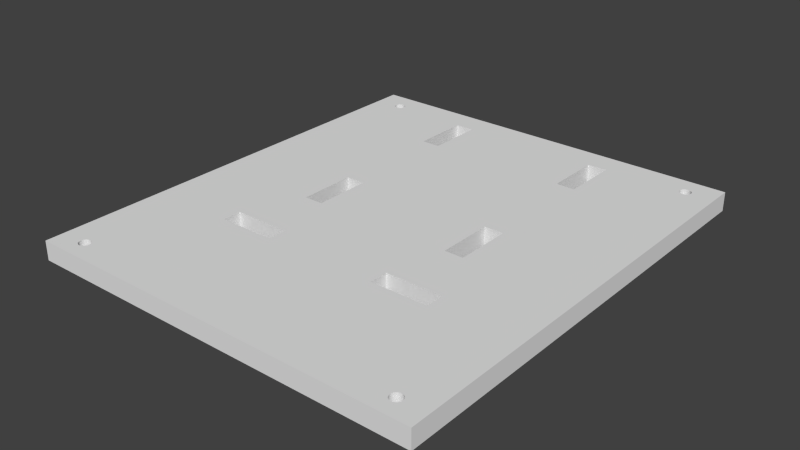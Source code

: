 # Source: base_y_tapa1.blend  (saved by Blender 2.69.0; exported with 4.5.12 LTS)
import bpy
from mathutils import Matrix  # noqa: F401  (used for matrix-valued properties, if any)

bpy.ops.wm.read_factory_settings(use_empty=True)
scene = bpy.context.scene
scene.name = 'Scene'

# ---- collections
col_collection_1 = bpy.data.collections.new('Collection 1'); scene.collection.children.link(col_collection_1)

# ---- world
world_world = bpy.data.worlds.new('World'); scene.world = world_world
world_world.color = (0.05088, 0.05088, 0.05088)
world_world.use_sun_shadow = False
world_world.sun_shadow_jitter_overblur = 0.0
world_world.cycles.sampling_method = 'MANUAL'
world_world.cycles.sample_map_resolution = 256

# ---- meshes
me_mano_soporte2_001 = bpy.data.meshes.new('Mano Soporte2.001')
me_mano_soporte2_001.from_pydata([(-51.19, -63.36, -2.016), (-51.19, -63.36, 2.984), (-51.19, 56.64, -2.016), (-45.19, -58.36, -2.016), (53.81, -63.36, -2.016), (-51.19, 56.64, 2.984), (-45.17, -58.59, -2.016), (-45.17, -58.12, -2.016), (53.81, -63.36, 2.984), (-43.69, -59.86, -2.016), (53.81, 56.64, -2.016), (-45.19, -58.36, 2.984), (-45.12, -58.82, -2.016), (-45.12, -57.89, -2.016), (-43.01, -59.69, 2.984), (-43.93, -59.84, -2.016), (-43.46, -59.84, -2.016), (-43.01, 51.98, -2.016), (53.81, 56.64, 2.984), (-45.17, -58.12, 2.984), (-45.17, -58.59, 2.984), (-45.03, -59.04, -2.016), (-45.03, -57.68, -2.016), (47.37, 49.58, -2.016), (-42.81, -59.57, 2.984), (-43.23, -59.79, 2.984), (-44.16, -59.79, -2.016), (-43.93, -59.84, 2.984), (-43.69, -59.86, 2.984), (-43.23, -59.79, -2.016), (-42.81, 51.85, -2.016), (-43.23, 52.07, -2.016), (-43.69, 52.14, 2.984), (-45.12, -57.89, 2.984), (-45.12, -58.82, 2.984), (-44.91, -59.24, -2.016), (-44.91, -57.48, -2.016), (47.81, 50.64, 2.984), (47.19, 49.43, -2.016), (47.52, 49.76, -2.016), (-42.63, -59.42, 2.984), (-42.81, -59.57, -2.016), (-43.01, -59.69, -2.016), (-43.46, -59.84, 2.984), (-44.37, -59.69, -2.016), (-44.16, -59.79, 2.984), (-42.63, 51.7, -2.016), (-43.01, 51.98, 2.984), (-43.23, 52.07, 2.984), (-43.46, 52.12, -2.016), (-43.46, 52.12, 2.984), (-43.93, 52.12, 2.984), (-45.03, -57.68, 2.984), (-45.03, -59.04, 2.984), (-44.75, -59.42, -2.016), (-44.75, -57.3, -2.016), (47.79, 50.88, 2.984), (47.79, 50.41, 2.984), (46.99, 49.31, -2.016), (47.19, 49.43, 2.984), (47.37, 49.58, 2.984), (47.64, 49.96, -2.016), (-42.48, -59.24, 2.984), (-42.63, -59.42, -2.016), (-44.57, -59.57, -2.016), (-44.37, -59.69, 2.984), (-42.48, 51.52, -2.016), (-42.81, 51.85, 2.984), (-43.69, 52.14, -2.016), (-44.16, 52.07, 2.984), (-44.91, -57.48, 2.984), (-44.91, -59.24, 2.984), (-44.57, -57.14, -2.016), (47.74, 51.1, 2.984), (47.81, 50.64, -2.016), (47.74, 50.18, 2.984), (46.77, 49.21, -2.016), (46.99, 49.31, 2.984), (47.52, 49.76, 2.984), (47.74, 50.18, -2.016), (-42.36, -59.04, 2.984), (-42.48, -59.24, -2.016), (-44.57, -59.57, 2.984), (-42.36, 51.32, -2.016), (-42.63, 51.7, 2.984), (-43.93, 52.12, -2.016), (-44.37, 51.98, 2.984), (-44.75, -57.3, 2.984), (-44.75, -59.42, 2.984), (-44.37, -57.02, -2.016), (47.64, 51.32, 2.984), (47.79, 50.88, -2.016), (47.79, 50.41, -2.016), (47.64, 49.96, 2.984), (46.54, 49.16, -2.016), (46.77, 49.21, 2.984), (-42.26, -58.82, 2.984), (-42.36, -59.04, -2.016), (-42.26, 51.1, -2.016), (-42.48, 51.52, 2.984), (-44.16, 52.07, -2.016), (-44.57, 51.85, 2.984), (-44.57, -57.14, 2.984), (-44.16, -56.93, -2.016), (47.52, 51.52, 2.984), (47.74, 51.1, -2.016), (46.31, 49.14, -2.016), (46.54, 49.16, 2.984), (-42.21, -58.59, 2.984), (-42.26, -58.82, -2.016), (-42.21, 50.88, -2.016), (-42.36, 51.32, 2.984), (-44.37, 51.98, -2.016), (-44.75, 51.7, 2.984), (-44.37, -57.02, 2.984), (-43.93, -56.88, -2.016), (47.37, 51.7, 2.984), (47.64, 51.32, -2.016), (46.07, 49.16, -2.016), (46.31, 49.14, 2.984), (-42.19, -58.36, 2.984), (-42.21, -58.59, -2.016), (-42.19, 50.64, -2.016), (-42.26, 51.1, 2.984), (-44.57, 51.85, -2.016), (-44.91, 51.52, 2.984), (-44.16, -56.93, 2.984), (-43.69, -56.86, -2.016), (47.19, 51.85, 2.984), (47.52, 51.52, -2.016), (45.84, 49.21, -2.016), (46.07, 49.16, 2.984), (-42.21, -58.12, 2.984), (-42.19, -58.36, -2.016), (-42.21, 50.88, 2.984), (-42.21, 50.41, -2.016), (-44.75, 51.7, -2.016), (-45.03, 51.32, 2.984), (-43.93, -56.88, 2.984), (-43.46, -56.88, -2.016), (46.99, 51.98, 2.984), (47.37, 51.7, -2.016), (45.63, 49.31, -2.016), (45.84, 49.21, 2.984), (-42.26, -57.89, 2.984), (-42.19, 50.64, 2.984), (-42.26, 50.18, -2.016), (-42.21, 50.41, 2.984), (-44.91, 51.52, -2.016), (-45.12, 51.1, 2.984), (-43.69, -56.86, 2.984), (-43.23, -56.93, -2.016), (46.77, 52.07, 2.984), (47.19, 51.85, -2.016), (45.43, 49.43, -2.016), (45.63, 49.31, 2.984), (-42.36, -57.68, 2.984), (-42.21, -58.12, -2.016), (45.63, -59.69, -2.016), (-42.36, 49.96, -2.016), (-42.26, 50.18, 2.984), (-45.03, 51.32, -2.016), (-45.17, 50.88, 2.984), (-22.19, -10.36, 2.984), (-28.67, -25.86, 2.984), (-13.69, -25.86, 2.984), (-28.69, -30.86, 2.984), (44.83, -58.59, 2.984), (-22.19, -10.36, 2.984), (16.31, -25.86, 2.984), (17.55, -25.86, 2.984), (21.72, -30.86, 2.984), (16.31, -30.86, 2.984), (-28.69, -30.86, 2.984), (-28.69, -30.86, 2.984), (16.31, -30.86, 2.984), (16.31, -30.85, 2.984), (-28.69, -25.86, 2.984), (-28.68, -25.86, 2.984), (-22.19, -10.36, 2.984), (-28.68, -25.86, 2.984), (-28.69, -30.86, 2.984), (-22.19, -10.36, 2.984), (-22.19, -10.36, 2.984), (16.31, -30.86, 2.984), (-22.19, -10.36, 2.984), (16.31, -30.86, 2.984), (-28.69, -25.86, 2.984), (-17.19, -10.36, 2.984), (-28.69, -25.86, 2.984), (-28.68, -25.86, 2.984), (-28.69, -25.86, 2.984), (-22.19, -10.36, 2.984), (-28.69, -25.86, 2.984), (16.31, -30.86, 2.984), (-22.19, -10.36, 2.984), (16.31, -30.86, 2.984), (-17.19, 4.633, 2.984), (16.31, -30.86, 2.984), (-28.68, -25.86, 2.984), (16.31, -30.86, 2.984), (-28.69, -25.86, 2.984), (-28.68, -25.86, 2.984), (-28.69, -25.86, 2.984), (-22.19, -10.36, 2.984), (-28.69, -25.86, 2.984), (-17.19, 4.639, 2.984), (-28.69, -25.86, 2.984), (16.31, -30.86, 2.984), (-28.69, -25.86, 2.984), (-28.69, -25.86, 2.984), (-17.19, 4.639, 2.984), (-28.69, -30.86, 2.984), (-17.19, 4.639, 2.984), (-28.69, -30.86, 2.984), (-17.19, 4.639, 2.984), (-28.69, -30.86, 2.984), (-17.19, 4.639, 2.984), (-28.69, -30.86, 2.984), (-17.19, 4.639, 2.984), (-28.69, -30.86, 2.984), (-17.19, 4.639, 2.984), (-28.69, -30.86, 2.984), (-17.19, 4.64, 2.984), (-28.69, -30.86, 2.984), (-17.19, 4.64, 2.984), (-28.69, -30.86, 2.984), (-17.19, 4.64, 2.984), (-28.69, -30.86, 2.984), (-17.19, 4.64, 2.984), (-28.69, -30.86, 2.984), (-17.19, 4.642, 2.984), (-28.69, -30.86, 2.984), (-28.69, -25.86, 2.984), (-28.69, -30.86, 2.984), (-28.69, -25.86, 2.984), (-28.69, -30.86, 2.984), (-28.69, -25.86, 2.984), (-28.69, -30.86, 2.984), (-28.69, -25.86, 2.984), (-28.69, -30.86, 2.984), (-28.69, -25.86, 2.984), (-28.69, -30.86, 2.984), (-28.69, -25.86, 2.984), (-28.69, -30.86, 2.984), (-28.69, -25.86, 2.984), (-28.69, -30.86, 2.984), (-28.69, -25.86, 2.984), (-28.69, -30.86, 2.984), (-28.69, -30.86, 2.984), (-28.69, -30.86, 2.984), (-22.19, -10.36, 2.984), (-22.19, -10.36, 2.984), (-22.19, -10.36, 2.984), (-22.19, -10.36, 2.984), (-22.19, -10.36, 2.984), (-22.19, -10.36, 2.984), (-22.19, -10.36, 2.984), (-22.19, -10.36, 2.984), (-22.19, -10.36, 2.984), (-22.19, -10.36, 2.984), (-22.19, -10.36, 2.984), (-22.19, -10.36, 2.984), (-22.19, -10.36, 2.984), (-22.19, -10.36, 2.984), (-22.19, -10.36, 2.984), (-22.19, -10.36, 2.984), (-22.19, -10.35, 2.984), (-22.19, -10.35, 2.984), (-22.19, -10.35, 2.984), (-22.19, -10.35, 2.984), (-22.19, -10.35, 2.984), (-22.19, -10.35, 2.984), (-22.19, -10.35, 2.984), (-22.19, -10.35, 2.984), (-22.19, -10.35, 2.984), (-22.19, -10.35, 2.984), (-22.19, -10.34, 2.984), (-22.19, 4.642, 2.984), (-22.19, 4.642, 2.984), (-28.69, -30.86, 2.984), (-13.69, -30.85, 2.984), (-28.69, -30.86, 2.984), (-28.69, -30.86, 2.984), (-13.69, -30.86, 2.984), (-28.67, -30.86, 2.984), (-28.68, -30.86, 2.984), (-28.68, -30.86, 2.984), (-28.68, -30.86, 2.984), (-28.69, -30.86, 2.984), (-28.69, -30.86, 2.984), (-28.69, -30.86, 2.984), (-28.69, -30.86, 2.984), (-28.69, -30.86, 2.984), (-28.69, -30.86, 2.984), (-28.69, -30.86, 2.984), (-28.69, -30.86, 2.984), (-28.69, -30.86, 2.984), (-28.69, -30.86, 2.984), (-28.69, -30.86, 2.984), (-28.69, -30.86, 2.984), (-28.69, -30.86, 2.984), (-28.69, -30.86, 2.984), (-28.69, -30.86, 2.984), (-28.69, -30.86, 2.984), (-28.69, -30.86, 2.984), (-28.69, -30.86, 2.984), (-28.69, -30.86, 2.984), (-28.69, -30.86, 2.984), (-28.69, -30.86, 2.984), (-28.69, -30.86, 2.984), (-28.69, -30.86, 2.984), (-28.69, -30.86, 2.984), (-28.69, -30.86, 2.984), (-28.69, -30.86, 2.984), (-28.69, -30.86, 2.984), (-28.69, -30.86, 2.984), (-28.69, -30.86, 2.984), (-28.69, -30.86, 2.984), (-28.69, -30.86, 2.984), (-28.69, -30.86, 2.984), (-28.69, -30.86, 2.984), (-28.69, -30.86, 2.984), (-28.69, -30.86, 2.984), (-28.69, -30.86, 2.984), (-28.69, -30.86, 2.984), (-28.69, -30.86, 2.984), (-28.69, -30.86, 2.984), (-28.69, -30.86, 2.984), (-28.69, -30.86, 2.984), (-28.69, -30.86, 2.984), (-28.69, -30.86, 2.984), (-28.69, -30.86, 2.984), (-28.69, -30.86, 2.984), (-28.69, -30.86, 2.984), (-43.46, -56.88, 2.984), (-43.01, -57.02, -2.016), (46.54, 52.12, 2.984), (46.99, 51.98, -2.016), (45.25, 49.58, -2.016), (45.43, 49.43, 2.984), (-42.48, -57.48, 2.984), (-42.26, -57.89, -2.016), (45.43, -59.57, -2.016), (45.84, -59.79, -2.016), (-42.48, 49.76, -2.016), (-42.36, 49.96, 2.984), (22.16, -25.86, 2.984), (22.08, -25.86, 2.984), (-45.12, 51.1, -2.016), (-45.19, 50.64, 2.984), (17.68, -25.86, 2.984), (44.88, -58.82, 2.984), (21.85, -30.86, 2.984), (44.81, -58.36, 2.984), (-43.23, -56.93, 2.984), (-42.81, -57.14, -2.016), (46.31, 52.14, 2.984), (46.77, 52.07, -2.016), (45.09, 49.76, -2.016), (45.25, 49.58, 2.984), (-42.63, -57.3, 2.984), (-42.36, -57.68, -2.016), (21.85, -30.86, -2.016), (44.81, -58.36, -2.016), (-22.19, 21.9, -2.016), (17.39, -30.86, -2.016), (-22.19, 4.651, -2.016), (-17.19, 4.64, -2.016), (-17.19, 15.91, -2.016), (17.68, -25.86, -2.016), (16.31, -25.86, -2.016), (-17.19, 4.64, -2.016), (-22.19, 4.651, -2.016), (17.29, -30.86, -2.016), (16.31, -25.86, -2.016), (-17.19, 4.64, -2.016), (17.19, -30.86, -2.016), (-17.19, 4.639, -2.016), (17.12, -30.86, -2.016), (-17.19, 4.639, -2.016), (17.06, -30.86, -2.016), (-17.19, 4.639, -2.016), (17.01, -30.86, -2.016), (-17.19, 4.639, -2.016), (16.99, -30.86, -2.016), (-17.19, 3.44, -2.016), (16.99, -30.86, -2.016), (-17.19, 3.315, -2.016), (16.31, -30.86, -2.016), (-17.19, 3.187, -2.016), (16.31, -30.86, -2.016), (-17.19, 3.061, -2.016), (16.3, -30.86, -2.016), (-17.19, 2.94, -2.016), (16.3, -30.86, -2.016), (-17.19, 2.83, -2.016), (16.3, -30.86, -2.016), (-17.19, 2.735, -2.016), (16.3, -30.86, -2.016), (-17.19, 2.656, -2.016), (16.3, -30.86, -2.016), (-17.19, 2.596, -2.016), (16.3, -30.86, -2.016), (-17.19, 2.557, -2.016), (16.3, -30.86, -2.016), (-17.19, 2.538, -2.016), (16.3, -30.86, -2.016), (-17.19, -2.185, -2.016), (16.3, -30.86, -2.016), (-17.19, -10.36, -2.016), (16.3, -30.86, -2.016), (-19.92, -10.36, -2.016), (16.3, -30.86, -2.016), (-21.77, -10.36, -2.016), (16.3, -30.86, -2.016), (-21.83, -10.36, -2.016), (16.29, -30.86, -2.016), (-22.19, -10.36, -2.016), (16.29, -30.86, -2.016), (16.31, -25.86, -2.016), (-22.19, 4.651, -2.016), (-22.19, 4.651, -2.016), (-22.19, 4.65, -2.016), (-22.19, 4.65, -2.016), (-22.19, 4.65, -2.016), (-22.19, 4.649, -2.016), (-22.19, 4.649, -2.016), (-22.19, 4.648, -2.016), (-22.19, 4.648, -2.016), (-22.19, 4.648, -2.016), (-22.19, 4.647, -2.016), (-22.19, 4.647, -2.016), (-22.19, 4.642, -2.016), (-22.19, 4.64, -2.016), (-22.19, 4.64, -2.016), (-22.19, 4.64, -2.016), (-22.19, 4.64, -2.016), (-22.19, 4.64, -2.016), (-22.19, 4.64, -2.016), (-22.19, 4.639, -2.016), (-22.19, 4.639, -2.016), (-22.19, 4.639, -2.016), (-22.19, 4.639, -2.016), (-22.19, 4.638, -2.016), (-22.19, 4.638, -2.016), (-22.19, 4.638, -2.016), (-22.19, 4.637, -2.016), (-22.19, 4.637, -2.016), (-22.19, -4.326, -2.016), (-22.19, -4.495, -2.016), (-22.19, -4.671, -2.016), (-22.19, -4.849, -2.016), (-22.19, -5.022, -2.016), (-22.19, -5.185, -2.016), (-22.19, -5.335, -2.016), (-22.19, -5.467, -2.016), (-22.19, -5.58, -2.016), (-22.19, -5.672, -2.016), (-22.19, -9.203, -2.016), (-22.19, -9.21, -2.016), (-22.19, -9.21, -2.016), (-22.19, -9.214, -2.016), (-22.19, -9.22, -2.016), (-22.19, -9.23, -2.016), (-22.19, -9.243, -2.016), (-22.19, -9.258, -2.016), (-22.19, -9.275, -2.016), (-22.19, -9.294, -2.016), (-22.19, -9.314, -2.016), (-22.19, -9.335, -2.016), (-22.19, -9.355, -2.016), (-22.19, -9.376, -2.016), (-22.19, -9.395, -2.016), (-22.19, -9.413, -2.016), (-22.19, -9.429, -2.016), (-22.19, -9.443, -2.016), (-22.19, -9.454, -2.016), (-22.19, -9.462, -2.016), (-22.19, -9.468, -2.016), (16.28, -30.86, -2.016), (16.31, -25.86, -2.016), (16.28, -30.86, -2.016), (16.31, -25.86, -2.016), (16.28, -30.86, -2.016), (16.31, -25.86, -2.016), (16.28, -30.86, -2.016), (16.31, -25.86, -2.016), (16.28, -30.86, -2.016), (16.31, -25.86, -2.016), (16.28, -30.86, -2.016), (16.31, -25.86, -2.016), (16.28, -30.86, -2.016), (16.31, -25.86, -2.016), (16.28, -30.86, -2.016), (16.31, -25.86, -2.016), (-13.68, -30.86, -2.016), (16.31, -25.86, -2.016), (-13.68, -30.86, -2.016), (16.31, -25.86, -2.016), (-13.68, -30.86, -2.016), (16.31, -25.86, -2.016), (-13.68, -30.86, -2.016), (16.31, -25.86, -2.016), (-13.68, -30.86, -2.016), (16.31, -25.86, -2.016), (-13.68, -30.86, -2.016), (16.31, -25.86, -2.016), (-13.68, -30.86, -2.016), (16.31, -25.86, -2.016), (-13.68, -30.86, -2.016), (16.3, -25.86, -2.016), (-13.68, -30.86, -2.016), (16.3, -25.86, -2.016), (-13.69, -30.86, -2.016), (16.3, -25.86, -2.016), (-13.69, -30.86, -2.016), (16.3, -25.86, -2.016), (-13.69, -30.86, -2.016), (16.3, -25.86, -2.016), (-13.69, -30.86, -2.016), (16.3, -25.86, -2.016), (-13.69, -30.86, -2.016), (16.3, -25.86, -2.016), (-13.69, -30.86, -2.016), (16.3, -25.86, -2.016), (-13.69, -30.86, -2.016), (16.3, -25.86, -2.016), (-13.69, -30.86, -2.016), (16.3, -25.86, -2.016), (-13.69, -30.86, -2.016), (16.3, -25.86, -2.016), (-13.69, -30.86, -2.016), (16.3, -25.86, -2.016), (-13.69, -30.86, -2.016), (16.3, -25.86, -2.016), (-13.69, -30.86, -2.016), (16.3, -25.86, -2.016), (-13.69, -30.86, -2.016), (16.3, -25.86, -2.016), (-13.69, -30.86, -2.016), (16.3, -25.86, -2.016), (-13.69, -30.86, -2.016), (16.29, -25.86, -2.016), (-13.69, -30.86, -2.016), (16.29, -25.86, -2.016), (-13.7, -30.86, -2.016), (16.29, -25.86, -2.016), (-13.7, -30.86, -2.016), (16.29, -25.86, -2.016), (-13.7, -30.86, -2.016), (16.29, -25.86, -2.016), (-13.7, -30.86, -2.016), (16.29, -25.86, -2.016), (-22.86, -30.86, -2.016), (16.29, -25.86, -2.016), (-23.03, -30.86, -2.016), (16.29, -25.86, -2.016), (-23.19, -30.86, -2.016), (16.29, -25.86, -2.016), (-23.34, -30.86, -2.016), (16.29, -25.86, -2.016), (-23.46, -30.86, -2.016), (16.29, -25.86, -2.016), (-23.56, -30.86, -2.016), (16.29, -25.86, -2.016), (-23.64, -30.86, -2.016), (16.28, -25.86, -2.016), (-23.69, -30.86, -2.016), (16.28, -25.86, -2.016), (-23.73, -30.86, -2.016), (16.28, -25.86, -2.016), (-23.74, -30.86, -2.016), (16.28, -25.86, -2.016), (-24.4, -30.86, -2.016), (-13.68, -25.86, -2.016), (-24.45, -30.86, -2.016), (-13.68, -25.86, -2.016), (-24.46, -30.86, -2.016), (-13.68, -25.86, -2.016), (-24.47, -30.86, -2.016), (-13.68, -25.86, -2.016), (-24.48, -30.86, -2.016), (-13.68, -25.86, -2.016), (-24.49, -30.86, -2.016), (-13.68, -25.86, -2.016), (-24.51, -30.86, -2.016), (-13.68, -25.86, -2.016), (-24.53, -30.86, -2.016), (-13.68, -25.86, -2.016), (-24.56, -30.86, -2.016), (-13.68, -25.86, -2.016), (-24.58, -30.86, -2.016), (-13.68, -25.86, -2.016), (-24.61, -30.86, -2.016), (-13.68, -25.86, -2.016), (-24.64, -30.86, -2.016), (-13.68, -25.86, -2.016), (-24.66, -30.86, -2.016), (-13.68, -25.86, -2.016), (-24.69, -30.86, -2.016), (-13.69, -25.86, -2.016), (-24.71, -30.86, -2.016), (-13.69, -25.86, -2.016), (-24.73, -30.86, -2.016), (-13.69, -25.86, -2.016), (-24.75, -30.86, -2.016), (-13.69, -25.86, -2.016), (-24.76, -30.86, -2.016), (-13.69, -25.86, -2.016), (-25.23, -30.86, -2.016), (-13.69, -25.86, -2.016), (-25.31, -30.86, -2.016), (-13.69, -25.86, -2.016), (-25.32, -30.86, -2.016), (-13.69, -25.86, -2.016), (-25.32, -30.86, -2.016), (-13.69, -25.86, -2.016), (-25.33, -30.86, -2.016), (-13.69, -25.86, -2.016), (-25.35, -30.86, -2.016), (-13.69, -25.86, -2.016), (-25.36, -30.86, -2.016), (-13.69, -25.86, -2.016), (-25.38, -30.86, -2.016), (-13.69, -25.86, -2.016), (-25.4, -30.86, -2.016), (-13.69, -25.86, -2.016), (-25.43, -30.86, -2.016), (-13.69, -25.86, -2.016), (-25.45, -30.86, -2.016), (-13.69, -25.86, -2.016), (-25.48, -30.86, -2.016), (-13.69, -25.86, -2.016), (-25.5, -30.86, -2.016), (-13.69, -25.86, -2.016), (-25.52, -30.86, -2.016), (-13.69, -25.86, -2.016), (-25.54, -30.86, -2.016), (-13.69, -25.86, -2.016), (-25.56, -30.86, -2.016), (-13.69, -25.86, -2.016), (-25.58, -30.86, -2.016), (-13.69, -25.86, -2.016), (-25.59, -30.86, -2.016), (-13.7, -25.86, -2.016), (-25.61, -30.86, -2.016), (-13.7, -25.86, -2.016), (-26.65, -30.86, -2.016), (-22.49, -25.86, -2.016), (-26.67, -30.86, -2.016), (-22.68, -25.86, -2.016), (-26.69, -30.86, -2.016), (-22.86, -25.86, -2.016), (-26.71, -30.86, -2.016), (-23.03, -25.86, -2.016), (-26.73, -30.86, -2.016), (-23.19, -25.86, -2.016), (-26.75, -30.86, -2.016), (-23.34, -25.86, -2.016), (-26.78, -30.86, -2.016), (-23.46, -25.86, -2.016), (-26.8, -30.86, -2.016), (-27.48, -25.86, -2.016), (-26.82, -30.86, -2.016), (-27.49, -25.86, -2.016), (-26.83, -30.86, -2.016), (-27.5, -25.86, -2.016), (-26.85, -30.86, -2.016), (-27.52, -25.86, -2.016), (-26.86, -30.86, -2.016), (-27.54, -25.86, -2.016), (-26.87, -30.86, -2.016), (-27.56, -25.86, -2.016), (-26.87, -30.86, -2.016), (-27.58, -25.86, -2.016), (-27.52, -30.86, -2.016), (-27.6, -25.86, -2.016), (-27.54, -30.86, -2.016), (-27.62, -25.86, -2.016), (-27.56, -30.86, -2.016), (-27.64, -25.86, -2.016), (-27.58, -30.86, -2.016), (-27.66, -25.86, -2.016), (-27.6, -30.86, -2.016), (-27.68, -25.86, -2.016), (-27.62, -30.86, -2.016), (-27.69, -25.86, -2.016), (-27.64, -30.86, -2.016), (-27.7, -25.86, -2.016), (-27.66, -30.86, -2.016), (-27.71, -25.86, -2.016), (-27.68, -30.86, -2.016), (-27.72, -25.86, -2.016), (-27.69, -30.86, -2.016), (-28.69, -25.86, -2.016), (-27.7, -30.86, -2.016), (-28.69, -30.5, -2.016), (-28.69, -30.86, -2.016), (-27.72, -30.86, -2.016), (-27.72, -30.86, -2.016), (-27.71, -30.86, -2.016), (45.25, -59.42, -2.016), (45.43, -59.57, 2.984), (45.63, -59.69, 2.984), (46.07, -59.84, -2.016), (45.63, 51.98, 2.984), (-42.63, 49.58, -2.016), (-42.48, 49.76, 2.984), (21.99, -25.86, 2.984), (24.81, -10.36, 2.984), (19.81, -10.36, 2.984), (31.29, -25.86, 2.984), (-22.19, 34.64, 2.984), (-22.19, 34.64, 2.984), (19.81, 4.642, 2.984), (24.81, -10.36, 2.984), (31.3, -30.86, 2.984), (26.38, -30.86, 2.984), (31.3, -25.86, 2.984), (19.81, 34.64, 2.984), (19.81, 34.64, 2.984), (19.81, 4.642, 2.984), (24.81, 34.64, 2.984), (24.81, 4.642, 2.984), (19.81, 4.639, 2.984), (19.81, -10.35, 2.984), (31.3, -30.86, 2.984), (-17.19, 34.64, 2.984), (19.81, 49.62, 2.984), (31.3, -30.86, 2.984), (-17.19, 49.62, 2.984), (19.81, 49.64, 2.984), (31.3, -30.86, 2.984), (31.3, -25.86, 2.984), (31.3, -30.86, 2.984), (31.3, -25.86, 2.984), (31.3, -30.86, 2.984), (31.3, -25.86, 2.984), (31.3, -30.86, 2.984), (31.3, -25.86, 2.984), (31.3, -30.86, 2.984), (31.3, -25.86, 2.984), (31.3, -30.86, 2.984), (31.3, -25.86, 2.984), (31.3, -30.86, 2.984), (31.3, -25.86, 2.984), (31.3, -30.86, 2.984), (31.3, -25.86, 2.984), (31.3, -30.86, 2.984), (31.3, -25.86, 2.984), (31.3, -30.86, 2.984), (31.3, -25.86, 2.984), (31.3, -30.86, 2.984), (31.3, -25.86, 2.984), (31.31, -30.86, 2.984), (44.83, 50.41, 2.984), (31.3, -25.86, 2.984), (31.31, -30.86, 2.984), (31.3, -25.86, 2.984), (31.31, -25.86, 2.984), (31.3, -25.86, 2.984), (31.31, -25.86, 2.984), (31.3, -25.86, 2.984), (31.31, -25.86, 2.984), (31.3, -25.86, 2.984), (31.31, -25.86, 2.984), (31.3, -25.86, 2.984), (31.31, -25.86, 2.984), (31.3, -25.86, 2.984), (31.31, -25.86, 2.984), (31.3, -25.86, 2.984), (31.31, -25.86, 2.984), (31.3, -25.86, 2.984), (31.31, -25.86, 2.984), (31.3, -25.86, 2.984), (31.31, -25.86, 2.984), (31.3, -25.86, 2.984), (31.31, -25.86, 2.984), (31.3, -25.86, 2.984), (31.31, -25.86, 2.984), (31.3, -25.86, 2.984), (31.31, -25.86, 2.984), (31.3, -25.86, 2.984), (31.31, -25.86, 2.984), (31.3, -25.86, 2.984), (31.31, -25.86, 2.984), (31.3, -25.86, 2.984), (31.31, -25.86, 2.984), (31.3, -25.86, 2.984), (31.31, -25.86, 2.984), (31.3, -25.86, 2.984), (31.31, -25.86, 2.984), (31.3, -25.86, 2.984), (31.31, -25.86, 2.984), (31.3, -25.86, 2.984), (31.31, -25.86, 2.984), (31.31, -25.86, 2.984), (31.31, -25.86, 2.984), (31.31, -25.86, 2.984), (31.31, -25.86, 2.984), (31.31, -25.86, 2.984), (31.31, -25.86, 2.984), (31.31, -25.86, 2.984), (31.31, -25.86, 2.984), (31.31, -25.86, 2.984), (31.31, -25.86, 2.984), (31.31, -25.86, 2.984), (31.31, -25.86, 2.984), (31.31, -25.86, 2.984), (31.31, -25.86, 2.984), (31.31, -25.86, 2.984), (31.31, -25.86, 2.984), (31.31, -25.86, 2.984), (31.31, -25.86, 2.984), (31.31, -25.86, 2.984), (31.31, -25.86, 2.984), (31.31, -25.86, 2.984), (31.31, -25.86, 2.984), (-22.19, 49.62, 2.984), (-22.19, 49.63, 2.984), (-22.19, 49.63, 2.984), (-22.19, 49.63, 2.984), (-22.19, 49.63, 2.984), (-22.19, 49.63, 2.984), (-22.19, 49.63, 2.984), (-22.19, 49.63, 2.984), (-22.19, 49.63, 2.984), (-22.19, 49.64, 2.984), (-22.19, 49.64, 2.984), (-22.19, 49.64, 2.984), (-22.19, 49.64, 2.984), (-22.19, 49.64, 2.984), (-22.19, 49.64, 2.984), (-22.19, 49.64, 2.984), (-22.19, 49.64, 2.984), (-22.19, 49.64, 2.984), (-22.19, 49.64, 2.984), (-22.19, 49.64, 2.984), (-22.19, 49.64, 2.984), (-22.19, 49.64, 2.984), (-22.19, 49.64, 2.984), (-22.19, 49.64, 2.984), (-22.19, 49.64, 2.984), (-22.19, 49.64, 2.984), (-22.19, 49.64, 2.984), (-22.19, 49.64, 2.984), (-22.19, 49.64, 2.984), (-22.19, 49.64, 2.984), (-22.19, 49.64, 2.984), (-22.19, 49.64, 2.984), (-22.19, 49.64, 2.984), (-22.19, 49.64, 2.984), (-22.19, 49.64, 2.984), (-22.19, 49.64, 2.984), (-22.19, 49.64, 2.984), (-22.19, 49.64, 2.984), (-22.19, 49.64, 2.984), (-22.19, 49.64, 2.984), (-22.19, 49.64, 2.984), (-22.19, 49.64, 2.984), (-22.19, 49.64, 2.984), (-22.19, 49.64, 2.984), (-22.19, 49.64, 2.984), (-22.19, 49.64, 2.984), (-22.19, 49.64, 2.984), (-22.19, 49.64, 2.984), (-22.19, 49.64, 2.984), (-22.19, 49.64, 2.984), (-22.19, 49.64, 2.984), (-22.19, 49.64, 2.984), (-22.19, 49.64, 2.984), (-22.19, 49.64, 2.984), (-22.19, 49.64, 2.984), (-22.19, 49.64, 2.984), (-22.19, 49.64, 2.984), (-22.19, 49.64, 2.984), (-22.19, 49.64, 2.984), (-22.19, 49.64, 2.984), (-22.19, 49.64, 2.984), (-22.19, 49.64, 2.984), (-22.19, 49.64, 2.984), (-22.19, 49.64, 2.984), (-22.19, 49.64, 2.984), (-22.19, 49.64, 2.984), (-22.19, 49.64, 2.984), (-22.19, 49.64, 2.984), (-22.19, 49.64, 2.984), (-22.19, 49.64, 2.984), (-22.19, 49.64, 2.984), (-22.19, 49.64, 2.984), (-17.19, 49.63, 2.984), (-22.19, 49.64, 2.984), (-17.19, 49.64, 2.984), (-17.19, 49.64, 2.984), (-17.19, 49.64, 2.984), (-17.19, 49.64, 2.984), (-17.19, 49.64, 2.984), (-17.19, 49.64, 2.984), (-17.19, 49.64, 2.984), (-17.19, 49.64, 2.984), (-17.19, 49.64, 2.984), (-17.19, 49.64, 2.984), (-17.19, 49.64, 2.984), (-17.19, 49.64, 2.984), (-17.19, 49.64, 2.984), (-17.19, 49.64, 2.984), (-17.19, 49.64, 2.984), (-17.19, 49.64, 2.984), (-17.19, 49.64, 2.984), (-17.19, 49.64, 2.984), (-17.19, 49.64, 2.984), (-17.19, 49.64, 2.984), (-17.19, 49.64, 2.984), (-17.19, 49.64, 2.984), (-17.19, 49.64, 2.984), (-17.19, 49.64, 2.984), (-17.19, 49.64, 2.984), (-17.19, 49.64, 2.984), (-17.19, 49.64, 2.984), (-17.19, 49.64, 2.984), (-17.19, 49.64, 2.984), (-17.19, 49.64, 2.984), (-17.19, 49.64, 2.984), (-17.19, 49.64, 2.984), (-17.19, 49.64, 2.984), (-17.19, 49.64, 2.984), (-17.19, 49.64, 2.984), (-17.19, 49.64, 2.984), (-17.19, 49.64, 2.984), (-17.19, 49.64, 2.984), (-17.19, 49.64, 2.984), (-17.19, 49.64, 2.984), (-17.19, 49.64, 2.984), (-17.19, 49.64, 2.984), (-17.19, 49.64, 2.984), (-17.19, 49.64, 2.984), (-17.19, 49.64, 2.984), (-17.19, 49.64, 2.984), (-17.19, 49.64, 2.984), (-17.19, 49.64, 2.984), (-17.19, 49.64, 2.984), (-17.19, 49.64, 2.984), (-17.19, 49.64, 2.984), (-17.19, 49.63, 2.984), (-17.19, 49.63, 2.984), (-17.19, 49.63, 2.984), (-17.19, 49.63, 2.984), (-17.19, 49.63, 2.984), (-17.19, 49.63, 2.984), (-17.19, 49.63, 2.984), (-17.19, 49.63, 2.984), (-17.19, 49.63, 2.984), (-17.19, 49.63, 2.984), (-17.19, 49.63, 2.984), (-17.19, 49.63, 2.984), (19.81, 49.64, 2.984), (19.81, 49.64, 2.984), (19.81, 49.64, 2.984), (19.81, 49.64, 2.984), (19.81, 49.64, 2.984), (19.81, 49.64, 2.984), (19.81, 49.64, 2.984), (24.81, 49.64, 2.984), (24.81, 49.64, 2.984), (24.81, 49.64, 2.984), (24.81, 49.64, 2.984), (24.81, -10.36, 2.984), (24.81, 49.63, 2.984), (24.81, -10.36, 2.984), (24.81, 49.63, 2.984), (24.81, -10.36, 2.984), (24.81, 49.63, 2.984), (24.81, -10.36, 2.984), (24.81, 49.63, 2.984), (24.81, -10.36, 2.984), (24.81, 49.63, 2.984), (24.81, -10.36, 2.984), (24.81, 49.63, 2.984), (24.81, -10.36, 2.984), (24.81, 49.63, 2.984), (24.81, -10.36, 2.984), (24.81, 49.63, 2.984), (24.81, -10.36, 2.984), (24.81, 34.64, 2.984), (24.81, -10.36, 2.984), (24.81, 34.64, 2.984), (24.81, -10.36, 2.984), (24.81, 34.64, 2.984), (24.81, -10.36, 2.984), (24.81, 34.64, 2.984), (24.81, -10.36, 2.984), (24.81, 34.64, 2.984), (24.81, -10.36, 2.984), (24.81, 34.64, 2.984), (24.81, -10.36, 2.984), (24.81, -10.36, 2.984), (24.81, -10.36, 2.984), (24.81, -10.34, 2.984), (24.81, -10.36, 2.984), (24.81, -10.35, 2.984), (24.81, -10.36, 2.984), (24.81, -10.35, 2.984), (24.81, -10.36, 2.984), (24.81, -10.35, 2.984), (24.81, -10.36, 2.984), (24.81, -10.35, 2.984), (24.81, -10.36, 2.984), (24.81, -10.35, 2.984), (24.81, -10.36, 2.984), (24.81, -10.35, 2.984), (24.81, -10.36, 2.984), (24.81, -10.35, 2.984), (24.81, -10.36, 2.984), (24.81, -10.35, 2.984), (24.81, -10.36, 2.984), (24.81, -10.35, 2.984), (24.81, -10.36, 2.984), (24.81, -10.35, 2.984), (24.81, -10.36, 2.984), (24.81, -10.35, 2.984), (24.81, -10.36, 2.984), (24.81, -10.35, 2.984), (24.81, -10.36, 2.984), (24.81, -10.35, 2.984), (24.81, -10.36, 2.984), (24.81, -10.35, 2.984), (24.81, -10.36, 2.984), (24.81, -10.35, 2.984), (24.81, -10.36, 2.984), (24.81, -10.35, 2.984), (24.81, -10.36, 2.984), (24.81, -10.35, 2.984), (24.81, -10.36, 2.984), (24.81, -10.35, 2.984), (24.81, -10.36, 2.984), (24.81, -10.35, 2.984), (24.81, -10.36, 2.984), (24.81, -10.35, 2.984), (24.81, -10.36, 2.984), (24.81, -10.35, 2.984), (24.81, -10.36, 2.984), (24.81, -10.35, 2.984), (24.81, -10.36, 2.984), (24.81, -10.35, 2.984), (24.81, -10.36, 2.984), (24.81, -10.35, 2.984), (24.81, -10.36, 2.984), (24.81, -10.35, 2.984), (24.81, -10.36, 2.984), (24.81, -10.35, 2.984), (24.81, -10.36, 2.984), (24.81, -10.35, 2.984), (24.81, -10.36, 2.984), (24.81, -10.35, 2.984), (24.81, -10.36, 2.984), (24.81, -10.35, 2.984), (24.81, -10.36, 2.984), (24.81, -10.35, 2.984), (24.81, -10.36, 2.984), (24.81, -10.35, 2.984), (24.81, -10.36, 2.984), (24.81, -10.35, 2.984), (24.81, -10.35, 2.984), (24.81, -10.35, 2.984), (24.81, -10.35, 2.984), (24.81, -10.35, 2.984), (24.81, -10.35, 2.984), (24.81, -10.35, 2.984), (24.81, -10.35, 2.984), (24.81, -10.35, 2.984), (24.81, -10.35, 2.984), (24.81, -10.35, 2.984), (24.81, -10.35, 2.984), (24.81, -10.35, 2.984), (24.81, -10.35, 2.984), (24.81, -10.35, 2.984), (-45.17, 50.88, -2.016), (-45.17, 50.41, 2.984), (17.83, -25.86, 2.984), (44.88, -58.82, -2.016), (44.97, -59.04, 2.984), (44.83, -58.59, -2.016), (44.83, -58.12, 2.984), (22.02, -30.86, 2.984), (46.31, -59.86, 2.984), (-43.01, -57.02, 2.984), (-42.63, -57.3, -2.016), (46.07, 52.12, 2.984), (46.54, 52.12, -2.016), (44.97, 49.96, -2.016), (45.09, 49.76, 2.984), (-42.81, -57.14, 2.984), (-42.48, -57.48, -2.016), (-22.19, 21.98, -2.016), (-17.19, 16.0, -2.016), (17.83, -25.86, -2.016), (44.83, -58.12, -2.016), (22.02, -30.86, -2.016), (45.09, -59.24, -2.016), (45.25, -59.42, 2.984), (45.84, -59.79, 2.984), (46.31, -59.86, -2.016), (45.84, 52.07, 2.984), (45.43, 51.85, 2.984), (-42.81, 49.43, -2.016), (-42.63, 49.58, 2.984), (21.89, -25.86, 2.984), (44.88, 50.18, 2.984), (44.81, 50.64, 2.984), (26.31, -30.86, 2.984), (-45.19, 50.64, -2.016), (-45.17, 50.41, -2.016), (-45.12, 50.18, 2.984), (18.01, -25.86, 2.984), (44.97, -59.04, -2.016), (45.09, -59.24, 2.984), (44.88, -57.89, 2.984), (22.2, -30.86, 2.984), (46.54, -59.84, 2.984), (46.07, -59.84, 2.984), (46.31, 52.14, -2.016), (44.88, 50.18, -2.016), (44.97, 49.96, 2.984), (-22.19, 22.07, -2.016), (-17.19, 16.11, -2.016), (18.01, -25.86, -2.016), (44.88, -57.89, -2.016), (22.2, -30.86, -2.016), (46.54, -59.84, -2.016), (45.84, 52.07, -2.016), (45.63, 51.98, -2.016), (45.25, 51.7, 2.984), (-43.01, 49.31, -2.016), (-42.81, 49.43, 2.984), (21.79, -25.86, 2.984), (44.83, 50.41, -2.016), (44.83, 50.88, 2.984), (26.23, -30.86, 2.984), (-45.12, 50.18, -2.016), (-45.03, 49.96, 2.984), (18.21, -25.86, 2.984), (44.97, -57.68, 2.984), (22.41, -30.86, 2.984), (46.77, -59.79, 2.984), (46.07, 52.12, -2.016), (-22.19, 22.17, -2.016), (-17.19, 16.22, -2.016), (18.21, -25.86, -2.016), (44.97, -57.68, -2.016), (22.41, -30.86, -2.016), (46.77, -59.79, -2.016), (45.43, 51.85, -2.016), (45.09, 51.52, 2.984), (-43.23, 49.21, -2.016), (-43.01, 49.31, 2.984), (21.68, -25.86, 2.984), (44.81, 50.64, -2.016), (44.83, 50.88, -2.016), (44.88, 51.1, 2.984), (26.14, -30.86, 2.984), (-44.91, 49.76, 2.984), (-45.03, 49.96, -2.016), (18.42, -25.86, 2.984), (45.09, -57.48, 2.984), (22.64, -30.86, 2.984), (46.99, -59.69, 2.984), (-43.69, 49.14, -2.016), (25.12, -25.86, -2.016), (21.31, -25.86, -2.016), (19.81, -10.36, -2.016), (-17.19, 18.56, -2.016), (-17.19, 48.61, -2.016), (-17.19, 49.52, -2.016), (-17.19, 34.61, -2.016), (25.28, -25.86, -2.016), (22.2, -10.36, -2.016), (22.31, -10.36, -2.016), (25.64, -30.86, -2.016), (25.8, -30.86, -2.016), (19.81, -4.355, -2.016), (-17.19, 34.61, -2.016), (-17.19, 48.59, -2.016), (25.97, -30.86, -2.016), (19.81, 2.814, -2.016), (26.14, -30.86, -2.016), (-17.19, 48.57, -2.016), (26.28, -30.86, -2.016), (19.81, 4.637, -2.016), (26.42, -30.86, -2.016), (-17.19, 48.55, -2.016), (31.31, -30.86, -2.016), (19.81, 4.637, -2.016), (-17.19, 48.53, -2.016), (31.31, -30.5, -2.016), (19.81, 4.637, -2.016), (31.31, -25.86, -2.016), (-17.19, 48.51, -2.016), (30.42, -25.86, -2.016), (19.81, 4.638, -2.016), (30.42, -25.86, -2.016), (30.41, -25.86, -2.016), (19.81, 34.6, -2.016), (-17.19, 34.61, -2.016), (30.4, -25.86, -2.016), (19.81, 34.6, -2.016), (-17.19, 34.61, -2.016), (30.39, -25.86, -2.016), (19.81, 34.6, -2.016), (-17.19, 34.61, -2.016), (30.38, -25.86, -2.016), (19.81, 34.61, -2.016), (-17.19, 34.61, -2.016), (30.36, -25.86, -2.016), (19.81, 34.61, -2.016), (-17.19, 34.61, -2.016), (30.35, -25.86, -2.016), (19.81, 34.63, -2.016), (-17.19, 34.61, -2.016), (30.33, -25.86, -2.016), (19.81, 34.63, -2.016), (-17.19, 34.61, -2.016), (30.31, -25.86, -2.016), (19.81, 34.64, -2.016), (-17.19, 34.62, -2.016), (30.28, -25.86, -2.016), (19.81, 34.64, -2.016), (-17.19, 34.62, -2.016), (30.26, -25.86, -2.016), (19.81, 34.64, -2.016), (-17.19, 34.62, -2.016), (30.24, -25.86, -2.016), (19.81, 34.64, -2.016), (-17.19, 34.62, -2.016), (30.22, -25.86, -2.016), (19.81, 34.66, -2.016), (-17.19, 34.62, -2.016), (30.21, -25.86, -2.016), (19.81, 49.64, -2.016), (-17.19, 34.62, -2.016), (30.19, -25.86, -2.016), (-17.19, 34.62, -2.016), (25.44, -25.86, -2.016), (30.18, -25.86, -2.016), (25.62, -25.86, -2.016), (22.45, -10.36, -2.016), (30.17, -25.86, -2.016), (22.57, -10.36, -2.016), (-17.19, 34.62, -2.016), (30.16, -25.86, -2.016), (-17.19, 34.63, -2.016), (25.8, -25.86, -2.016), (30.16, -25.86, -2.016), (25.97, -25.86, -2.016), (22.69, -10.36, -2.016), (30.15, -25.86, -2.016), (22.79, -10.36, -2.016), (-17.19, 34.63, -2.016), (29.58, -25.86, -2.016), (-17.19, 34.63, -2.016), (26.14, -25.86, -2.016), (29.57, -25.86, -2.016), (26.28, -25.86, -2.016), (22.87, -10.36, -2.016), (29.57, -25.86, -2.016), (22.94, -10.36, -2.016), (-17.19, 34.63, -2.016), (29.56, -25.86, -2.016), (-17.19, 34.63, -2.016), (26.42, -25.86, -2.016), (29.55, -25.86, -2.016), (26.53, -25.86, -2.016), (22.99, -10.36, -2.016), (29.53, -25.86, -2.016), (24.39, -10.36, -2.016), (-17.19, 34.63, -2.016), (29.52, -25.86, -2.016), (-17.19, 34.63, -2.016), (26.62, -25.86, -2.016), (29.5, -25.86, -2.016), (26.69, -25.86, -2.016), (24.41, -10.36, -2.016), (29.48, -25.86, -2.016), (24.42, -10.36, -2.016), (-17.19, 34.63, -2.016), (29.46, -25.86, -2.016), (-17.19, 34.63, -2.016), (26.74, -25.86, -2.016), (29.44, -25.86, -2.016), (26.76, -25.86, -2.016), (24.44, -10.36, -2.016), (29.41, -25.86, -2.016), (24.45, -10.36, -2.016), (-17.19, 34.63, -2.016), (29.39, -25.86, -2.016), (-17.19, 34.63, -2.016), (26.77, -25.86, -2.016), (29.37, -25.86, -2.016), (28.04, -25.86, -2.016), (24.46, -10.36, -2.016), (29.36, -25.86, -2.016), (24.81, -10.36, -2.016), (-17.19, 34.63, -2.016), (29.34, -25.86, -2.016), (-17.19, 34.63, -2.016), (28.05, -25.86, -2.016), (29.33, -25.86, -2.016), (28.07, -25.86, -2.016), (24.81, -9.47, -2.016), (29.32, -25.86, -2.016), (24.81, -9.468, -2.016), (-17.19, 34.63, -2.016), (29.31, -25.86, -2.016), (-17.19, 34.64, -2.016), (28.09, -25.86, -2.016), (28.32, -25.86, -2.016), (28.11, -25.86, -2.016), (24.81, -9.462, -2.016), (28.31, -25.86, -2.016), (24.81, -9.454, -2.016), (-17.19, 34.64, -2.016), (28.31, -25.86, -2.016), (-17.19, 34.64, -2.016), (28.13, -25.86, -2.016), (28.3, -25.86, -2.016), (28.16, -25.86, -2.016), (24.81, -9.443, -2.016), (28.28, -25.86, -2.016), (24.81, -9.429, -2.016), (-17.19, 34.64, -2.016), (28.27, -25.86, -2.016), (-17.19, 34.64, -2.016), (28.18, -25.86, -2.016), (28.25, -25.86, -2.016), (28.2, -25.86, -2.016), (24.81, -9.413, -2.016), (28.23, -25.86, -2.016), (24.81, -9.395, -2.016), (-17.19, 34.64, -2.016), (-17.19, 34.64, -2.016), (24.81, -9.376, -2.016), (24.81, -9.355, -2.016), (24.81, -9.335, -2.016), (24.81, -9.314, -2.016), (24.81, -9.294, -2.016), (24.81, -9.275, -2.016), (24.81, -9.258, -2.016), (24.81, -9.243, -2.016), (24.81, -9.23, -2.016), (24.81, -9.22, -2.016), (24.81, -9.214, -2.016), (24.81, -9.21, -2.016), (24.81, -9.203, -2.016), (24.81, -8.624, -2.016), (24.81, -8.619, -2.016), (24.81, -8.611, -2.016), (24.81, -8.599, -2.016), (24.81, -8.585, -2.016), (24.81, -8.568, -2.016), (24.81, -8.549, -2.016), (24.81, -8.529, -2.016), (24.81, -8.508, -2.016), (24.81, -8.486, -2.016), (24.81, -8.464, -2.016), (24.81, -8.443, -2.016), (24.81, -8.423, -2.016), (24.81, -8.405, -2.016), (24.81, -7.357, -2.016), (24.81, -7.346, -2.016), (24.81, -7.333, -2.016), (24.81, -7.316, -2.016), (24.81, -7.297, -2.016), (24.81, -7.276, -2.016), (24.81, -7.253, -2.016), (24.81, -7.23, -2.016), (24.81, -7.205, -2.016), (24.81, -7.182, -2.016), (24.81, -7.159, -2.016), (24.81, -7.137, -2.016), (24.81, -7.118, -2.016), (24.81, -7.101, -2.016), (24.81, -7.087, -2.016), (24.81, -7.077, -2.016), (24.81, -7.07, -2.016), (24.81, -6.893, -2.016), (24.81, -6.512, -2.016), (24.81, -6.498, -2.016), (24.81, -6.481, -2.016), (24.81, -6.461, -2.016), (24.81, -6.439, -2.016), (24.81, -6.415, -2.016), (24.81, -6.389, -2.016), (24.81, -6.363, -2.016), (24.81, -6.337, -2.016), (24.81, -6.312, -2.016), (24.81, -6.288, -2.016), (24.81, -6.267, -2.016), (24.81, -6.248, -2.016), (24.81, -6.232, -2.016), (24.81, -6.219, -2.016), (24.81, -6.211, -2.016), (24.81, -6.206, -2.016), (24.81, -6.068, -2.016), (24.81, -5.818, -2.016), (24.81, -5.814, -2.016), (24.81, -5.789, -2.016), (24.81, -5.741, -2.016), (24.81, -5.672, -2.016), (24.81, -5.58, -2.016), (24.81, -5.467, -2.016), (24.81, -5.335, -2.016), (24.81, -5.185, -2.016), (24.81, -5.022, -2.016), (24.81, 4.637, -2.016), (24.81, 4.637, -2.016), (24.81, 4.637, -2.016), (24.81, 4.637, -2.016), (24.81, 4.637, -2.016), (24.81, 4.637, -2.016), (24.81, 4.638, -2.016), (24.81, 4.638, -2.016), (24.81, 4.638, -2.016), (24.81, 4.639, -2.016), (24.81, 4.639, -2.016), (24.81, 4.639, -2.016), (24.81, 4.639, -2.016), (24.81, 4.646, -2.016), (24.81, 4.647, -2.016), (24.81, 4.647, -2.016), (24.81, 4.647, -2.016), (24.81, 4.647, -2.016), (24.81, 4.647, -2.016), (24.81, 4.647, -2.016), (24.81, 4.648, -2.016), (24.81, 4.648, -2.016), (24.81, 4.648, -2.016), (24.81, 4.649, -2.016), (24.81, 4.649, -2.016), (24.81, 4.65, -2.016), (24.81, 4.65, -2.016), (24.81, 4.65, -2.016), (24.81, 34.61, -2.016), (24.81, 34.61, -2.016), (24.81, 34.61, -2.016), (24.81, 34.61, -2.016), (24.81, 34.61, -2.016), (24.81, 34.61, -2.016), (24.81, 34.61, -2.016), (24.81, 34.62, -2.016), (24.81, 34.62, -2.016), (24.81, 34.62, -2.016), (24.81, 34.63, -2.016), (24.81, 34.63, -2.016), (24.81, 34.63, -2.016), (24.81, 34.63, -2.016), (24.81, 34.63, -2.016), (24.81, 34.63, -2.016), (24.81, 34.63, -2.016), (24.81, 34.63, -2.016), (24.81, 34.63, -2.016), (24.81, 34.63, -2.016), (24.81, 34.63, -2.016), (24.81, 34.63, -2.016), (24.81, 34.64, -2.016), (24.81, 34.64, -2.016), (24.81, 34.64, -2.016), (24.81, 34.64, -2.016), (24.81, 34.64, -2.016), (24.81, 34.64, -2.016), (24.81, 34.64, -2.016), (24.81, 34.64, -2.016), (24.81, 35.21, -2.016), (24.81, 35.32, -2.016), (24.81, 35.44, -2.016), (24.81, 35.57, -2.016), (24.81, 35.7, -2.016), (24.81, 35.82, -2.016), (24.81, 42.93, -2.016), (24.81, 43.09, -2.016), (24.81, 43.26, -2.016), (24.81, 43.44, -2.016), (24.81, 43.63, -2.016), (24.81, 43.81, -2.016), (24.81, 43.98, -2.016), (24.81, 44.14, -2.016), (24.81, 44.29, -2.016), (24.81, 49.64, -2.016), (22.99, 49.64, -2.016), (22.94, 49.64, -2.016), (20.26, 49.64, -2.016), (20.25, 49.64, -2.016), (20.21, 49.64, -2.016), (20.16, 49.64, -2.016), (20.09, 49.64, -2.016), (20.0, 49.64, -2.016), (19.9, 49.64, -2.016), (-17.19, 34.64, -2.016), (-17.19, 48.49, -2.016), (-17.19, 34.64, -2.016), (-17.19, 48.47, -2.016), (-17.19, 34.64, -2.016), (-17.19, 48.45, -2.016), (-17.19, 34.64, -2.016), (-17.19, 48.44, -2.016), (-17.19, 34.64, -2.016), (-17.19, 48.43, -2.016), (-17.19, 34.64, -2.016), (-17.19, 48.42, -2.016), (-17.19, 42.54, -2.016), (-17.19, 48.41, -2.016), (-17.19, 42.55, -2.016), (-17.19, 48.41, -2.016), (-17.19, 42.6, -2.016), (-17.19, 47.75, -2.016), (-17.19, 42.68, -2.016), (-17.19, 47.73, -2.016), (-17.19, 42.79, -2.016), (-17.19, 47.7, -2.016), (-17.19, 42.93, -2.016), (-17.19, 47.68, -2.016), (-17.19, 43.09, -2.016), (-17.19, 47.66, -2.016), (-17.19, 43.26, -2.016), (-17.19, 47.64, -2.016), (-17.19, 43.44, -2.016), (-17.19, 47.62, -2.016), (-17.19, 43.63, -2.016), (-17.19, 47.6, -2.016), (-17.19, 43.81, -2.016), (-17.19, 47.59, -2.016), (-17.19, 43.98, -2.016), (-17.19, 47.57, -2.016), (-17.19, 44.14, -2.016), (-17.19, 47.56, -2.016), (-17.19, 44.29, -2.016), (-17.19, 47.56, -2.016), (-17.19, 44.41, -2.016), (-17.19, 47.55, -2.016), (-17.19, 44.51, -2.016), (-17.19, 46.38, -2.016), (-17.19, 44.59, -2.016), (-17.19, 46.35, -2.016), (-17.19, 44.64, -2.016), (-17.19, 46.33, -2.016), (-17.19, 44.68, -2.016), (-17.19, 46.31, -2.016), (-17.19, 45.4, -2.016), (-17.19, 46.3, -2.016), (-17.19, 45.4, -2.016), (-17.19, 46.28, -2.016), (-17.19, 45.41, -2.016), (-17.19, 46.27, -2.016), (-17.19, 45.42, -2.016), (-17.19, 46.27, -2.016), (-17.19, 45.43, -2.016), (-17.19, 46.26, -2.016), (-17.19, 45.44, -2.016), (-17.19, 45.48, -2.016), (-17.19, 45.46, -2.016), (-22.19, 22.27, -2.016), (-17.19, 16.34, -2.016), (18.42, -25.86, -2.016), (45.09, -57.48, -2.016), (22.64, -30.86, -2.016), (46.99, -59.69, -2.016), (45.25, 51.7, -2.016), (44.97, 51.32, 2.984), (-43.46, 49.16, -2.016), (-43.23, 49.21, 2.984), (21.58, -25.86, 2.984), (-17.19, 49.59, -2.016), (44.88, 51.1, -2.016), (26.06, -30.86, 2.984), (-44.75, 49.58, 2.984), (-44.91, 49.76, -2.016), (18.64, -25.86, 2.984), (45.25, -57.3, 2.984), (22.87, -30.86, 2.984), (47.19, -59.57, 2.984), (25.58, -30.86, -2.016), (25.62, -30.86, -2.016), (-17.19, 18.38, -2.016), (21.24, -25.86, -2.016), (-22.19, 22.38, -2.016), (-17.19, 16.47, -2.016), (18.64, -25.86, -2.016), (45.25, -57.3, -2.016), (22.87, -30.86, -2.016), (47.19, -59.57, -2.016), (45.09, 51.52, -2.016), (-43.46, 49.16, 2.984), (21.48, -25.86, 2.984), (-17.19, 49.64, -2.016), (-18.18, 49.64, -2.016), (-21.14, 49.64, -2.016), (44.97, 51.32, -2.016), (25.97, -30.86, 2.984), (-44.75, 49.58, -2.016), (21.0, -25.86, 2.984), (21.08, -25.86, 2.984), (18.86, -25.86, 2.984), (45.43, -57.14, 2.984), (23.11, -30.86, 2.984), (47.37, -59.42, 2.984), (-43.69, 49.14, 2.984), (25.53, -30.86, -2.016), (-17.19, 18.23, -2.016), (21.18, -25.86, -2.016), (-22.19, 22.49, -2.016), (-17.19, 16.6, -2.016), (18.86, -25.86, -2.016), (23.11, -30.86, -2.016), (45.43, -57.14, -2.016), (47.37, -59.42, -2.016), (21.39, -25.86, 2.984), (-22.19, 49.64, -2.016), (-22.19, 49.62, -2.016), (-21.83, 49.64, -2.016), (25.88, -30.86, 2.984), (-44.57, 49.43, -2.016), (21.1, -25.86, 2.984), (-44.57, 49.43, 2.984), (20.17, -25.86, 2.984), (19.08, -25.86, 2.984), (45.63, -57.02, 2.984), (23.34, -30.86, 2.984), (47.52, -59.24, 2.984), (-43.93, 49.16, 2.984), (25.49, -30.86, -2.016), (-17.19, 18.11, -2.016), (21.13, -25.86, -2.016), (-22.19, 22.6, -2.016), (-17.19, 16.73, -2.016), (19.08, -25.86, -2.016), (23.34, -30.86, -2.016), (45.63, -57.02, -2.016), (47.52, -59.24, -2.016), (21.31, -25.86, 2.984), (-22.19, 49.56, -2.016), (25.79, -30.86, 2.984), (-22.19, 23.73, -2.016), (-22.19, 23.5, -2.016), (-22.19, 23.77, -2.016), (-44.37, 49.31, 2.984), (21.13, -25.86, 2.984), (20.14, -25.86, 2.984), (19.3, -25.86, 2.984), (45.84, -56.93, 2.984), (23.57, -30.86, 2.984), (47.64, -59.04, 2.984), (21.24, -25.86, 2.984), (-43.93, 49.16, -2.016), (25.46, -30.86, -2.016), (-17.19, 18.04, -2.016), (21.1, -25.86, -2.016), (-22.19, 22.7, -2.016), (-17.19, 16.85, -2.016), (19.3, -25.86, -2.016), (23.57, -30.86, -2.016), (45.84, -56.93, -2.016), (47.64, -59.04, -2.016), (-22.19, 49.51, -2.016), (25.71, -30.86, 2.984), (-22.19, 23.12, -2.016), (-44.37, 49.31, -2.016), (-22.19, 23.85, -2.016), (-44.16, 49.21, 2.984), (21.18, -25.86, 2.984), (20.07, -25.86, 2.984), (19.5, -25.86, 2.984), (46.07, -56.88, 2.984), (23.78, -30.86, 2.984), (47.74, -58.82, 2.984), (-22.19, 24.14, -2.016), (-22.19, 24.33, -2.016), (25.45, -30.86, -2.016), (-17.19, 18.0, -2.016), (21.08, -25.86, -2.016), (-22.19, 22.8, -2.016), (-17.19, 16.96, -2.016), (19.5, -25.86, -2.016), (23.78, -30.86, -2.016), (46.07, -56.88, -2.016), (47.74, -58.82, -2.016), (-22.19, 49.45, -2.016), (25.64, -30.86, 2.984), (-22.19, 23.1, -2.016), (-22.19, 23.98, -2.016), (-44.16, 49.21, -2.016), (19.97, -25.86, 2.984), (19.68, -25.86, 2.984), (46.31, -56.86, 2.984), (23.97, -30.86, 2.984), (47.79, -58.59, 2.984), (-22.19, 34.61, -2.016), (-22.19, 48.67, -2.016), (-22.19, 34.61, -2.016), (-22.19, 48.67, -2.016), (-22.19, 48.66, -2.016), (-22.19, 48.65, -2.016), (-22.19, 48.64, -2.016), (-22.19, 48.63, -2.016), (-22.19, 48.61, -2.016), (-22.19, 48.59, -2.016), (-22.19, 48.57, -2.016), (-22.19, 48.55, -2.016), (-22.19, 48.53, -2.016), (-22.19, 48.51, -2.016), (-22.19, 48.49, -2.016), (-22.19, 48.47, -2.016), (-22.19, 48.45, -2.016), (-22.19, 48.44, -2.016), (-22.19, 48.43, -2.016), (-22.19, 48.42, -2.016), (-22.19, 48.41, -2.016), (-22.19, 47.83, -2.016), (-22.19, 47.82, -2.016), (-22.19, 47.82, -2.016), (-22.19, 47.81, -2.016), (-22.19, 47.8, -2.016), (-22.19, 47.78, -2.016), (-22.19, 47.76, -2.016), (-22.19, 47.75, -2.016), (-22.19, 47.73, -2.016), (-22.19, 47.7, -2.016), (-22.19, 47.68, -2.016), (-22.19, 47.66, -2.016), (-22.19, 47.64, -2.016), (-22.19, 47.62, -2.016), (-22.19, 47.6, -2.016), (-22.19, 47.59, -2.016), (-22.19, 47.57, -2.016), (-22.19, 47.56, -2.016), (-22.19, 46.57, -2.016), (-22.19, 46.57, -2.016), (-22.19, 46.56, -2.016), (-22.19, 46.56, -2.016), (-22.19, 46.54, -2.016), (-22.19, 46.53, -2.016), (-22.19, 46.51, -2.016), (-22.19, 46.49, -2.016), (-22.19, 46.47, -2.016), (-22.19, 46.45, -2.016), (-22.19, 46.43, -2.016), (-22.19, 46.4, -2.016), (-22.19, 46.38, -2.016), (-22.19, 46.35, -2.016), (-22.19, 46.33, -2.016), (-22.19, 46.31, -2.016), (-22.19, 46.3, -2.016), (-22.19, 46.28, -2.016), (-22.19, 44.69, -2.016), (-22.19, 44.68, -2.016), (-22.19, 44.64, -2.016), (-22.19, 44.59, -2.016), (-22.19, 44.51, -2.016), (-22.19, 44.41, -2.016), (-22.19, 44.29, -2.016), (-22.19, 44.14, -2.016), (-22.19, 43.98, -2.016), (-22.19, 43.81, -2.016), (-22.19, 43.63, -2.016), (-22.19, 43.44, -2.016), (-22.19, 43.26, -2.016), (-22.19, 43.09, -2.016), (-22.19, 42.93, -2.016), (-22.19, 34.64, -2.016), (-22.19, 34.64, -2.016), (-22.19, 34.64, -2.016), (-22.19, 34.64, -2.016), (-22.19, 34.64, -2.016), (-22.19, 34.64, -2.016), (-22.19, 34.64, -2.016), (-22.19, 34.64, -2.016), (-22.19, 34.64, -2.016), (-22.19, 34.64, -2.016), (-22.19, 34.64, -2.016), (-22.19, 34.64, -2.016), (-22.19, 34.64, -2.016), (-22.19, 34.64, -2.016), (-22.19, 34.64, -2.016), (-22.19, 34.64, -2.016), (-22.19, 34.64, -2.016), (-22.19, 34.64, -2.016), (-22.19, 34.64, -2.016), (-22.19, 34.64, -2.016), (-22.19, 34.64, -2.016), (-22.19, 34.64, -2.016), (-22.19, 34.64, -2.016), (-22.19, 34.63, -2.016), (-22.19, 34.63, -2.016), (-22.19, 34.63, -2.016), (-22.19, 34.63, -2.016), (-22.19, 34.63, -2.016), (-22.19, 34.63, -2.016), (-22.19, 34.63, -2.016), (-22.19, 34.63, -2.016), (-22.19, 34.63, -2.016), (-22.19, 34.63, -2.016), (-22.19, 34.63, -2.016), (-22.19, 34.63, -2.016), (-22.19, 34.62, -2.016), (-22.19, 34.62, -2.016), (-22.19, 34.62, -2.016), (-22.19, 34.62, -2.016), (-22.19, 34.62, -2.016), (-22.19, 34.62, -2.016), (-22.19, 34.62, -2.016), (-22.19, 34.62, -2.016), (-22.19, 34.62, -2.016), (-22.19, 34.62, -2.016), (-22.19, 34.62, -2.016), (-22.19, 34.62, -2.016), (-22.19, 34.62, -2.016), (-22.19, 34.61, -2.016), (25.37, -30.86, -2.016), (25.44, -30.86, -2.016), (-17.19, 17.78, -2.016), (21.0, -25.86, -2.016), (-22.19, 22.88, -2.016), (-17.19, 17.06, -2.016), (19.68, -25.86, -2.016), (23.97, -30.86, -2.016), (46.31, -56.86, -2.016), (47.79, -58.59, -2.016), (25.58, -30.86, 2.984), (-22.19, 23.07, -2.016), (19.84, -25.86, 2.984), (46.54, -56.88, 2.984), (24.14, -30.86, 2.984), (47.81, -58.36, 2.984), (47.37, -57.3, -2.016), (24.5, -30.86, -2.016), (24.72, -30.86, -2.016), (25.28, -30.86, -2.016), (24.74, -30.86, -2.016), (25.12, -30.86, -2.016), (24.79, -30.86, -2.016), (24.87, -30.86, -2.016), (24.99, -30.86, -2.016), (20.17, -25.86, -2.016), (-17.19, 17.34, -2.016), (-22.19, 22.96, -2.016), (-17.19, 17.15, -2.016), (19.84, -25.86, -2.016), (24.14, -30.86, -2.016), (46.54, -56.88, -2.016), (47.81, -58.36, -2.016), (25.53, -30.86, 2.984), (-22.19, 23.02, -2.016), (24.28, -30.86, 2.984), (46.77, -56.93, 2.984), (47.79, -58.12, 2.984), (47.52, -57.48, -2.016), (47.19, -57.14, -2.016), (24.46, -30.86, -2.016), (20.14, -25.86, -2.016), (-17.19, 17.32, -2.016), (-17.19, 17.22, -2.016), (19.97, -25.86, -2.016), (24.28, -30.86, -2.016), (46.77, -56.93, -2.016), (47.79, -58.12, -2.016), (25.49, -30.86, 2.984), (24.39, -30.86, 2.984), (46.99, -57.02, 2.984), (47.74, -57.89, 2.984), (47.64, -57.68, -2.016), (47.37, -57.3, 2.984), (47.19, -57.14, 2.984), (46.99, -57.02, -2.016), (24.39, -30.86, -2.016), (20.07, -25.86, -2.016), (-17.19, 17.28, -2.016), (47.74, -57.89, -2.016), (25.46, -30.86, 2.984), (24.46, -30.86, 2.984), (47.64, -57.68, 2.984), (47.52, -57.48, 2.984), (25.45, -30.86, 2.984), (24.5, -30.86, 2.984), (25.37, -30.86, 2.984), (19.81, 4.642, -2.01), (24.81, 4.642, -2.01), (19.81, 34.64, -2.01), (24.81, 34.64, -2.01), (-22.19, 4.642, -2.01), (-17.19, 4.642, -2.01), (-22.19, 34.64, -2.01), (-17.19, 34.64, -2.01), (-13.69, -30.86, -2.01), (-13.69, -25.86, -2.01), (16.31, -30.86, -2.01), (16.31, -25.86, -2.01)], [], [(0, 1, 2), (2, 1, 5), (1, 0, 4), (8, 1, 4), (1840, 1841, 1817, 1818), (1831, 1839, 1836, 1834), (1831, 1835, 1837, 1838), (1831, 1838, 1839), (1831, 1832, 1833, 1835), (1815, 4, 1831, 1834), (1663, 2, 1641), (17, 2, 10), (0, 2, 3), (0, 3, 6), (0, 6, 12), (0, 12, 21), (0, 21, 35), (0, 35, 54), (0, 54, 64), (0, 64, 44), (0, 44, 26), (0, 26, 15), (0, 15, 9), (0, 9, 4), (29, 4, 16), (42, 4, 29), (41, 4, 42), (63, 4, 41), (81, 4, 63), (97, 4, 81), (109, 4, 97), (121, 4, 109), (133, 4, 121), (157, 2, 133), (1654, 1677, 1676, 1653), (1652, 4, 1675), (1619, 1642, 1640, 1597), (342, 2, 157), (362, 2, 342), (1093, 2, 362), (1087, 2, 1093), (356, 2, 1087), (336, 2, 356), (151, 2, 336), (139, 2, 151), (127, 2, 139), (115, 2, 127), (103, 2, 115), (89, 2, 103), (72, 2, 89), (55, 2, 72), (36, 2, 55), (22, 2, 36), (13, 2, 22), (7, 2, 13), (3, 2, 7), (1112, 2, 1111), (1139, 2, 1112), (1162, 2, 1139), (1574, 2, 1162), (1597, 2, 1574), (1817, 1676, 1677, 1818), (4, 1815, 1816, 1675), (1641, 2, 1597, 1640), (1664, 1665, 1642, 1619), (1630, 1654, 1653, 1629), (1628, 4, 1652), (1687, 1665, 1664, 1688), (1607, 1630, 1629, 1606), (1605, 4, 1628), (1651, 1673, 1687, 1688), (1582, 1607, 1606, 1581), (1579, 4, 1605), (1167, 1674, 1673, 1651), (1169, 1582, 1581, 1171), (4, 1579, 1580, 1178), (110, 10, 122), (1121, 1167, 10), (1167, 1567, 10), (1567, 1154, 10), (1154, 1133, 10), (1133, 1105, 10), (1105, 707, 10), (707, 345, 10), (345, 159, 10), (159, 146, 10), (146, 135, 10), (135, 122, 10), (705, 4, 344), (31, 2, 17), (100, 2, 85), (110, 98, 10), (98, 83, 10), (85, 2, 68), (83, 66, 10), (68, 2, 49), (66, 46, 10), (49, 2, 31), (46, 30, 10), (30, 17, 10), (112, 2, 100), (124, 2, 112), (136, 2, 124), (148, 2, 136), (161, 2, 148), (349, 2, 161), (1077, 2, 349), (1111, 2, 1077), (133, 701, 696, 694), (133, 698, 699, 700), (133, 695, 697, 698), (133, 478, 479, 695), (479, 691, 693, 695), (692, 690, 133, 694), (479, 687, 689, 691), (688, 686, 133, 690), (479, 683, 685, 687), (684, 682, 133, 686), (479, 679, 681, 683), (680, 678, 133, 682), (479, 675, 677, 679), (676, 674, 133, 678), (479, 671, 673, 675), (672, 670, 133, 674), (479, 667, 669, 671), (668, 666, 133, 670), (479, 663, 665, 667), (664, 662, 133, 666), (479, 659, 661, 663), (660, 658, 133, 662), (479, 655, 657, 659), (656, 654, 133, 658), (479, 651, 653, 655), (652, 650, 133, 654), (418, 649, 651, 479), (648, 646, 133, 650), (418, 645, 647, 649), (644, 642, 133, 646), (418, 641, 643, 645), (640, 638, 133, 642), (418, 637, 639, 641), (636, 634, 133, 638), (418, 633, 635, 637), (632, 630, 133, 634), (418, 629, 631, 633), (628, 626, 133, 630), (418, 625, 627, 629), (624, 622, 133, 626), (418, 621, 623, 625), (620, 618, 133, 622), (418, 617, 619, 621), (616, 614, 133, 618), (418, 613, 615, 617), (612, 610, 133, 614), (418, 609, 611, 613), (608, 606, 133, 610), (418, 605, 607, 609), (604, 602, 133, 606), (418, 601, 603, 605), (600, 598, 133, 602), (418, 597, 599, 601), (596, 594, 133, 598), (418, 593, 595, 597), (592, 590, 133, 594), (418, 589, 591, 593), (588, 586, 133, 590), (418, 585, 587, 589), (584, 582, 133, 586), (418, 581, 583, 585), (580, 578, 133, 582), (418, 577, 579, 581), (576, 574, 133, 578), (418, 573, 575, 577), (572, 570, 133, 574), (418, 569, 571, 573), (568, 566, 133, 570), (418, 565, 567, 569), (564, 562, 133, 566), (418, 561, 563, 565), (560, 558, 133, 562), (418, 557, 559, 561), (556, 554, 133, 558), (418, 553, 555, 557), (552, 550, 133, 554), (418, 549, 551, 553), (548, 546, 133, 550), (418, 545, 547, 549), (544, 542, 133, 546), (418, 541, 543, 545), (540, 538, 133, 542), (418, 537, 539, 541), (536, 534, 133, 538), (418, 533, 535, 537), (532, 530, 133, 534), (418, 529, 531, 533), (528, 526, 133, 530), (418, 525, 527, 529), (524, 522, 133, 526), (418, 521, 523, 525), (520, 518, 133, 522), (418, 517, 519, 521), (516, 514, 133, 518), (418, 513, 515, 517), (512, 510, 133, 514), (418, 509, 511, 513), (508, 506, 133, 510), (418, 505, 507, 509), (504, 502, 133, 506), (418, 501, 503, 505), (500, 498, 133, 502), (418, 497, 499, 501), (496, 494, 133, 498), (418, 493, 495, 497), (492, 490, 133, 494), (418, 489, 491, 493), (488, 486, 133, 490), (418, 485, 487, 489), (484, 482, 133, 486), (418, 481, 483, 485), (480, 419, 133, 482), (418, 375, 420, 481), (133, 476, 477, 478), (133, 474, 475, 476), (133, 472, 473, 474), (133, 470, 471, 472), (133, 468, 469, 470), (133, 466, 467, 468), (133, 464, 465, 466), (133, 462, 463, 464), (133, 460, 461, 462), (133, 458, 459, 460), (133, 456, 457, 458), (133, 454, 455, 456), (133, 452, 453, 454), (133, 450, 451, 452), (133, 448, 449, 450), (133, 446, 447, 448), (133, 444, 445, 446), (133, 442, 443, 444), (133, 440, 441, 442), (133, 438, 439, 440), (133, 436, 437, 438), (133, 434, 435, 436), (133, 432, 433, 434), (133, 430, 431, 432), (133, 428, 429, 430), (133, 426, 427, 428), (133, 424, 425, 426), (133, 422, 423, 424), (133, 373, 421, 422), (133, 700, 701), (417, 415, 133, 419), (416, 414, 375, 418), (413, 411, 133, 415), (412, 410, 375, 414), (409, 407, 133, 411), (408, 406, 375, 410), (405, 403, 133, 407), (404, 402, 375, 406), (401, 399, 133, 403), (400, 398, 375, 402), (397, 395, 133, 399), (396, 394, 375, 398), (393, 391, 133, 395), (392, 390, 375, 394), (389, 387, 133, 391), (388, 386, 375, 390), (385, 383, 133, 387), (384, 382, 375, 386), (381, 379, 133, 383), (380, 378, 375, 382), (377, 374, 133, 379), (376, 372, 375, 378), (372, 368, 371, 375), (133, 365, 367, 373), (368, 369, 370, 371), (366, 363, 133, 374), (133, 2, 365), (363, 364, 133), (133, 364, 1082), (133, 1082, 1080), (133, 1080, 1115), (133, 1115, 1099), (133, 1099, 702), (133, 702, 343), (133, 343, 158), (133, 158, 4), (158, 344, 4), (1102, 4, 705), (1129, 4, 1102), (1151, 4, 1129), (1564, 4, 1151), (1588, 4, 1564), (1122, 4, 1136), (1856, 1857, 1841, 1840), (1854, 1855, 1832, 1831), (1686, 2, 1663), (1586, 1587, 1611, 1612), (1585, 1584, 1609, 1610), (1583, 2, 1608), (1588, 1613, 4), (1612, 1611, 1634, 1635), (1610, 1609, 1632, 1633), (1608, 2, 1631), (1613, 1636, 4), (1636, 1660, 4), (1635, 1634, 1658, 1659), (1633, 1632, 1656, 1657), (1631, 2, 1655), (1660, 1683, 4), (1659, 1658, 1681, 1682), (1657, 1656, 1679, 1680), (1655, 2, 1678), (1683, 1824, 4), (1682, 1681, 1822, 1823), (1680, 1679, 1820, 1821), (1678, 2, 1819), (1824, 1847, 4), (1823, 1822, 1845, 1846), (1821, 1820, 1843, 1844), (1819, 2, 1842), (1847, 1862, 4), (1846, 1845, 1860, 1861), (1844, 1843, 1858, 1859), (1842, 2, 1849), (1862, 1874, 4), (1861, 1860, 1871, 1870), (1859, 1858, 1873, 1872), (1849, 2, 1826), (1874, 1867, 4), (1872, 1873, 1857, 1856), (1870, 1871, 1855, 1854), (1826, 2, 1686), (1867, 1853, 4), (1853, 1831, 4), (1563, 1587, 1586, 1562), (1561, 1560, 1584, 1585), (1559, 2, 1583), (1150, 1563, 1562, 1149), (1148, 1147, 1560, 1561), (1146, 2, 1559), (1128, 1150, 1149, 1127), (1126, 1125, 1147, 1148), (1124, 2, 1146), (1098, 1128, 1127, 1097), (1096, 1095, 1125, 1126), (1094, 2, 1124), (363, 1098, 1097, 364), (370, 369, 1095, 1096), (365, 2, 1094), (1684, 1167, 1661), (1173, 1570, 1157, 1136), (1167, 1814, 1696, 1694), (1167, 1811, 1812, 1813), (1167, 1809, 1810, 1811), (1167, 1807, 1808, 1809), (1167, 1805, 1806, 1807), (1167, 1803, 1804, 1805), (1167, 1801, 1802, 1803), (1167, 1799, 1800, 1801), (1167, 1797, 1798, 1799), (1167, 1795, 1796, 1797), (1167, 1793, 1794, 1795), (1167, 1791, 1792, 1793), (1167, 1789, 1790, 1791), (1167, 1787, 1788, 1789), (1167, 1785, 1786, 1787), (1167, 1783, 1784, 1785), (1167, 1781, 1782, 1783), (1167, 1779, 1780, 1781), (1167, 1777, 1778, 1779), (1167, 1775, 1776, 1777), (1167, 1773, 1774, 1775), (1167, 1771, 1772, 1773), (1167, 1769, 1770, 1771), (1167, 1767, 1768, 1769), (1167, 1765, 1766, 1767), (1167, 1763, 1764, 1765), (1167, 1761, 1762, 1763), (1167, 1759, 1760, 1761), (1167, 1757, 1758, 1759), (1167, 1755, 1756, 1757), (1167, 1753, 1754, 1755), (1167, 1751, 1752, 1753), (1167, 1749, 1750, 1751), (1167, 1747, 1748, 1749), (1167, 1745, 1746, 1747), (1167, 1743, 1744, 1745), (1167, 1741, 1742, 1743), (1167, 1739, 1740, 1741), (1167, 1737, 1738, 1739), (1167, 1735, 1736, 1737), (1167, 1733, 1734, 1735), (1167, 1731, 1732, 1733), (1167, 1729, 1730, 1731), (1167, 1727, 1728, 1729), (1167, 1725, 1726, 1727), (1167, 1723, 1724, 1725), (1167, 1721, 1722, 1723), (1167, 1719, 1720, 1721), (1167, 1717, 1718, 1719), (1167, 1715, 1716, 1717), (1167, 1713, 1714, 1715), (1167, 1711, 1712, 1713), (1167, 1709, 1710, 1711), (1167, 1707, 1708, 1709), (1167, 1705, 1706, 1707), (1167, 1703, 1704, 1705), (1167, 1701, 1702, 1703), (1167, 1699, 1700, 1701), (1167, 1697, 1698, 1699), (1167, 1684, 1695, 1697), (1167, 1813, 1814), (1694, 1674, 1167), (1238, 1558, 1557, 1555), (1238, 1554, 1556, 1558), (1553, 1551, 1238, 1555), (1238, 1550, 1552, 1554), (1549, 1547, 1238, 1551), (1238, 1546, 1548, 1550), (1545, 1543, 1238, 1547), (1238, 1542, 1544, 1546), (1541, 1539, 1238, 1543), (1238, 1538, 1540, 1542), (1537, 1535, 1238, 1539), (1238, 1534, 1536, 1538), (1533, 1531, 1238, 1535), (1238, 1530, 1532, 1534), (1529, 1527, 1238, 1531), (1238, 1526, 1528, 1530), (1525, 1523, 1238, 1527), (1238, 1522, 1524, 1526), (1521, 1519, 1238, 1523), (1238, 1518, 1520, 1522), (1517, 1515, 1238, 1519), (1238, 1514, 1516, 1518), (1513, 1511, 1238, 1515), (1238, 1510, 1512, 1514), (1509, 1507, 1238, 1511), (1238, 1506, 1508, 1510), (1505, 1503, 1238, 1507), (1238, 1502, 1504, 1506), (1501, 1499, 1238, 1503), (1238, 1498, 1500, 1502), (1497, 1197, 1238, 1499), (1238, 1339, 1496, 1498), (1197, 1193, 1136, 1238), (1136, 1493, 1494, 1495), (1136, 1491, 1492, 1493), (1136, 1489, 1490, 1491), (1136, 1487, 1488, 1489), (1136, 1486, 1487), (1136, 1484, 1485, 1486), (1136, 1482, 1483, 1484), (1136, 1480, 1481, 1482), (1136, 1478, 1479, 1480), (1136, 1476, 1477, 1478), (1136, 1474, 1475, 1476), (1136, 1472, 1473, 1474), (1136, 1470, 1471, 1472), (1136, 1468, 1469, 1470), (1136, 1466, 1467, 1468), (1136, 1464, 1465, 1466), (1136, 1462, 1463, 1464), (1136, 1460, 1461, 1462), (1136, 1458, 1459, 1460), (1136, 1456, 1457, 1458), (1136, 1454, 1455, 1456), (1136, 1452, 1453, 1454), (1136, 1450, 1451, 1452), (1136, 1448, 1449, 1450), (1136, 1446, 1447, 1448), (1136, 1444, 1445, 1446), (1136, 1442, 1443, 1444), (1136, 1440, 1441, 1442), (1136, 1438, 1439, 1440), (1136, 1436, 1437, 1438), (1136, 1434, 1435, 1436), (1136, 1432, 1433, 1434), (1136, 1430, 1431, 1432), (1136, 1428, 1429, 1430), (1136, 1426, 1427, 1428), (1136, 1424, 1425, 1426), (1136, 1422, 1423, 1424), (1136, 1420, 1421, 1422), (1136, 1418, 1419, 1420), (1136, 1416, 1417, 1418), (1136, 1414, 1415, 1416), (1136, 1412, 1413, 1414), (1136, 1410, 1411, 1412), (1136, 1408, 1409, 1410), (1136, 1406, 1407, 1408), (1136, 1404, 1405, 1406), (1136, 1402, 1403, 1404), (1136, 1400, 1401, 1402), (1136, 1398, 1399, 1400), (1136, 1396, 1397, 1398), (1136, 1394, 1395, 1396), (1136, 1392, 1393, 1394), (1136, 1390, 1391, 1392), (1136, 1388, 1389, 1390), (1136, 1386, 1387, 1388), (1136, 1384, 1385, 1386), (1136, 1382, 1383, 1384), (1136, 1380, 1381, 1382), (1136, 1378, 1379, 1380), (1136, 1376, 1377, 1378), (1136, 1374, 1375, 1376), (1136, 1372, 1373, 1374), (1136, 1370, 1371, 1372), (1136, 1368, 1369, 1370), (1136, 1366, 1367, 1368), (1136, 1364, 1365, 1366), (1136, 1362, 1363, 1364), (1136, 1360, 1361, 1362), (1136, 1358, 1359, 1360), (1136, 1356, 1357, 1358), (1136, 1354, 1355, 1356), (1136, 1352, 1353, 1354), (1136, 1350, 1351, 1352), (1136, 1348, 1349, 1350), (1136, 1346, 1347, 1348), (1136, 1344, 1345, 1346), (1136, 1342, 1343, 1344), (1136, 1340, 1341, 1342), (1136, 1336, 1334, 1340), (1238, 1331, 1338, 1339), (1334, 1335, 1337, 1340), (1136, 1330, 1333, 1336), (1334, 1332, 1328, 1335), (1325, 1326, 1328, 1332), (1136, 1324, 1327, 1330), (1238, 1322, 1329, 1331), (1325, 1323, 1319, 1326), (1136, 1318, 1321, 1324), (1238, 1313, 1320, 1322), (1316, 1317, 1319, 1323), (1136, 1312, 1315, 1318), (1316, 1314, 1310, 1317), (1307, 1308, 1310, 1314), (1136, 1306, 1309, 1312), (1238, 1304, 1311, 1313), (1307, 1305, 1301, 1308), (1136, 1300, 1303, 1306), (1238, 1295, 1302, 1304), (1298, 1299, 1301, 1305), (1136, 1294, 1297, 1300), (1298, 1296, 1292, 1299), (1289, 1290, 1292, 1296), (1136, 1288, 1291, 1294), (1238, 1286, 1293, 1295), (1289, 1287, 1283, 1290), (1136, 1282, 1285, 1288), (1238, 1277, 1284, 1286), (1280, 1281, 1283, 1287), (1136, 1276, 1279, 1282), (1280, 1278, 1274, 1281), (1271, 1272, 1274, 1278), (1136, 1270, 1273, 1276), (1238, 1268, 1275, 1277), (1271, 1269, 1265, 1272), (1136, 1264, 1267, 1270), (1238, 1259, 1266, 1268), (1262, 1263, 1265, 1269), (1136, 1258, 1261, 1264), (1262, 1260, 1256, 1263), (1253, 1254, 1256, 1260), (1136, 1252, 1255, 1258), (1238, 1250, 1257, 1259), (1253, 1251, 1247, 1254), (1136, 1246, 1249, 1252), (1238, 1241, 1248, 1250), (1244, 1245, 1247, 1251), (1136, 1240, 1243, 1246), (1244, 1242, 1177, 1245), (1175, 1176, 1177, 1242), (1136, 1234, 1237, 1240), (1238, 1235, 1236, 1239), (1235, 1232, 1233, 1236), (1136, 1228, 1231, 1234), (1232, 1229, 1230, 1233), (1229, 1226, 1227, 1230), (1136, 1222, 1225, 1228), (1226, 1223, 1224, 1227), (1223, 1220, 1221, 1224), (1136, 1216, 1219, 1222), (1220, 1217, 1218, 1221), (1217, 1214, 1215, 1218), (1136, 1210, 1213, 1216), (1214, 1211, 1212, 1215), (1211, 1208, 1209, 1212), (1136, 1204, 1207, 1210), (1208, 1205, 1206, 1209), (1205, 1202, 1203, 1206), (1136, 1200, 1201, 1204), (1202, 1199, 1181, 1203), (1136, 1196, 1198, 1200), (1195, 1192, 1181, 1199), (1136, 1191, 1194, 1196), (1136, 1495, 1238), (1190, 1186, 1136, 1193), (1136, 4, 1191), (4, 1187, 1189, 1191), (1188, 1184, 1181, 1192), (4, 1183, 1185, 1187), (1182, 1172, 1136, 1186), (4, 1178, 1179, 1183), (1180, 1170, 1174, 1181), (1184, 1180, 1181), (1238, 1239, 1241), (1175, 1168, 1170, 1176), (1170, 1169, 1171, 1174), (1172, 1173, 1136), (1168, 1169, 1170), (61, 10, 39), (4, 1122, 1090), (4, 1090, 359), (4, 359, 339), (4, 339, 154), (4, 154, 142), (4, 142, 130), (4, 130, 118), (4, 118, 106), (91, 10, 74), (4, 106, 94), (4, 94, 76), (4, 76, 58), (4, 58, 38), (4, 38, 23), (4, 23, 10), (23, 39, 10), (79, 10, 61), (92, 10, 79), (74, 10, 92), (105, 10, 91), (117, 10, 105), (129, 10, 117), (141, 10, 129), (153, 10, 141), (358, 10, 338), (153, 338, 10), (1130, 1167, 1145), (1131, 1167, 1130), (358, 1089, 10), (1145, 1167, 1121), (1089, 1121, 10), (1152, 1167, 1131), (1565, 1167, 1152), (1589, 1167, 1565), (1595, 1167, 1589), (1617, 1615, 1595, 1594), (1615, 1167, 1595), (1615, 1616, 1167), (1595, 1571, 1594), (1638, 1167, 1616), (1593, 1594, 1571, 1158), (1661, 1167, 1638), (1592, 1593, 1158), (1158, 1157, 1570, 1592), (16, 4, 9), (2, 5, 10), (10, 5, 18), (14, 1, 8), (1881, 8, 1879), (1573, 5, 1598, 1599), (25, 43, 1), (11, 1, 20), (335, 355, 8), (5, 1, 11), (108, 96, 8), (132, 120, 8), (5, 19, 33), (144, 132, 8), (5, 33, 52), (156, 144, 8), (5, 52, 70), (341, 156, 8), (5, 70, 87), (361, 341, 8), (5, 87, 102), (1092, 361, 8), (5, 102, 114), (1086, 1092, 8), (5, 114, 126), (355, 1086, 8), (5, 126, 138), (1085, 150, 8), (5, 138, 150), (150, 335, 8), (120, 108, 8), (96, 80, 8), (80, 62, 8), (62, 40, 8), (40, 24, 8), (24, 14, 8), (25, 1, 14), (43, 28, 1), (28, 27, 1), (27, 45, 1), (45, 65, 1), (1113, 1078, 5), (82, 1, 65), (88, 1, 82), (71, 1, 88), (53, 1, 71), (34, 1, 53), (20, 1, 34), (1161, 1140, 5), (350, 5, 1078), (162, 5, 350), (149, 5, 162), (137, 5, 149), (125, 5, 137), (113, 5, 125), (101, 5, 113), (86, 5, 101), (69, 5, 86), (51, 5, 69), (32, 5, 51), (50, 48, 18), (18, 5, 32), (48, 47, 18), (47, 67, 18), (67, 84, 18), (84, 99, 18), (99, 111, 18), (111, 123, 18), (123, 134, 18), (134, 145, 18), (145, 147, 18), (1848, 8, 1825), (1627, 1666, 1667, 1650), (1076, 1075, 818, 1074), (1073, 1071, 818, 1075), (818, 1070, 1072, 1074), (1069, 1067, 818, 1071), (818, 1066, 1068, 1070), (1065, 1063, 818, 1067), (818, 1062, 1064, 1066), (1061, 1059, 818, 1063), (818, 1058, 1060, 1062), (1057, 1055, 818, 1059), (818, 1054, 1056, 1058), (1053, 1051, 818, 1055), (818, 1050, 1052, 1054), (1049, 1047, 818, 1051), (818, 1046, 1048, 1050), (1045, 1043, 818, 1047), (818, 1042, 1044, 1046), (1041, 1039, 818, 1043), (818, 1038, 1040, 1042), (1037, 1035, 818, 1039), (818, 1034, 1036, 1038), (1033, 1031, 818, 1035), (818, 1030, 1032, 1034), (1029, 1027, 818, 1031), (818, 1026, 1028, 1030), (1025, 1023, 818, 1027), (818, 1022, 1024, 1026), (1021, 1019, 818, 1023), (818, 1018, 1020, 1022), (1017, 1015, 818, 1019), (818, 1014, 1016, 1018), (1013, 1011, 818, 1015), (818, 1010, 1012, 1014), (1009, 1007, 818, 1011), (818, 1006, 1008, 1010), (1005, 1003, 818, 1007), (818, 1002, 1004, 1006), (1001, 999, 818, 1003), (818, 998, 1000, 1002), (997, 996, 818, 999), (818, 723, 724, 998), (995, 993, 818, 996), (818, 992, 994, 723), (991, 989, 818, 993), (818, 988, 990, 992), (987, 985, 818, 989), (818, 984, 986, 988), (983, 981, 818, 985), (818, 980, 982, 984), (979, 977, 818, 981), (818, 976, 978, 980), (975, 973, 818, 977), (818, 972, 974, 976), (971, 969, 818, 973), (818, 968, 970, 972), (967, 716, 818, 969), (818, 965, 966, 968), (818, 816, 756, 965), (756, 962, 963, 964), (756, 960, 961, 962), (756, 958, 959, 960), (756, 956, 957, 958), (756, 732, 956), (756, 955, 891, 732), (756, 953, 954, 955), (756, 951, 952, 953), (756, 949, 950, 951), (756, 947, 948, 949), (756, 945, 946, 947), (756, 943, 944, 945), (756, 941, 942, 943), (756, 939, 940, 941), (756, 937, 938, 939), (756, 935, 936, 937), (756, 933, 934, 935), (756, 931, 932, 933), (756, 929, 930, 931), (756, 927, 928, 929), (756, 925, 926, 927), (756, 923, 924, 925), (756, 921, 922, 923), (756, 919, 920, 921), (756, 917, 918, 919), (756, 915, 916, 917), (756, 913, 914, 915), (756, 911, 912, 913), (756, 909, 910, 911), (756, 907, 908, 909), (756, 905, 906, 907), (756, 903, 904, 905), (756, 901, 902, 903), (756, 899, 900, 901), (756, 897, 898, 899), (756, 895, 896, 897), (756, 893, 894, 895), (756, 890, 892, 893), (731, 729, 732, 891), (147, 888, 889, 890), (147, 886, 887, 888), (147, 884, 885, 886), (147, 882, 883, 884), (147, 880, 881, 882), (147, 878, 879, 880), (147, 876, 877, 878), (147, 874, 875, 876), (147, 872, 873, 874), (147, 870, 871, 872), (147, 868, 869, 870), (147, 866, 867, 868), (147, 864, 865, 866), (147, 862, 863, 864), (147, 860, 861, 862), (147, 858, 859, 860), (147, 856, 857, 858), (147, 854, 855, 856), (147, 852, 853, 854), (147, 850, 851, 852), (147, 848, 849, 850), (147, 846, 847, 848), (147, 844, 845, 846), (147, 842, 843, 844), (147, 840, 841, 842), (147, 838, 839, 840), (147, 836, 837, 838), (147, 834, 835, 836), (147, 832, 833, 834), (147, 830, 831, 832), (147, 828, 829, 830), (147, 826, 827, 828), (147, 824, 825, 826), (147, 822, 823, 824), (147, 820, 821, 822), (147, 714, 819, 820), (147, 711, 726, 714), (756, 964, 965), (716, 813, 815, 817), (814, 812, 756, 816), (716, 809, 811, 813), (810, 808, 756, 812), (716, 805, 807, 809), (806, 804, 756, 808), (716, 801, 803, 805), (802, 800, 756, 804), (716, 797, 799, 801), (798, 796, 756, 800), (716, 793, 795, 797), (794, 792, 756, 796), (716, 789, 791, 793), (790, 788, 756, 792), (716, 785, 787, 789), (786, 784, 756, 788), (716, 781, 783, 785), (782, 780, 756, 784), (716, 777, 779, 781), (778, 776, 756, 780), (716, 773, 775, 777), (774, 772, 756, 776), (716, 769, 771, 773), (770, 768, 756, 772), (716, 765, 767, 769), (766, 764, 756, 768), (716, 761, 763, 765), (762, 760, 756, 764), (716, 757, 759, 761), (758, 755, 756, 760), (716, 752, 754, 757), (753, 751, 8, 755), (755, 8, 756), (716, 748, 750, 752), (749, 747, 8, 751), (716, 744, 746, 748), (745, 743, 8, 747), (716, 740, 742, 744), (741, 739, 8, 743), (716, 736, 738, 740), (737, 735, 8, 739), (716, 719, 734, 736), (733, 730, 8, 735), (756, 147, 890), (728, 721, 729, 731), (727, 717, 8, 730), (728, 713, 715, 721), (716, 817, 818), (725, 715, 714, 726), (723, 720, 722, 724), (720, 721, 715, 722), (716, 710, 712, 719), (717, 718, 8), (713, 714, 715), (147, 347, 711), (710, 711, 347, 712), (1110, 8, 718), (160, 348, 347, 147), (1138, 8, 1110), (346, 709, 348, 160), (1160, 8, 1138), (708, 1107, 709, 346), (1572, 8, 1160), (1106, 1135, 1107, 708), (1596, 8, 1572), (1106, 1134, 1156, 1135), (1618, 8, 1596), (1134, 1155, 1569, 1156), (1639, 8, 1618), (1155, 1568, 1591, 1569), (1662, 8, 1639), (1568, 1590, 1614, 1591), (1685, 8, 1662), (1590, 1604, 1637, 1614), (1825, 8, 1685), (1604, 1627, 1650, 1637), (1863, 8, 1848), (1666, 1643, 1644, 1667), (1875, 8, 1863), (1643, 1621, 1620, 1644), (1879, 8, 1875), (1621, 1573, 1599, 1620), (1161, 5, 1573), (1140, 1113, 5), (1868, 1878, 8), (32, 50, 18), (1120, 1101, 150), (334, 283, 167, 333), (167, 331, 332, 333), (167, 329, 330, 331), (167, 327, 328, 329), (167, 325, 326, 327), (167, 323, 324, 325), (167, 321, 322, 323), (167, 319, 320, 321), (167, 317, 318, 319), (167, 315, 316, 317), (167, 313, 314, 315), (167, 311, 312, 313), (167, 309, 310, 311), (167, 307, 308, 309), (167, 305, 306, 307), (167, 303, 304, 305), (167, 301, 302, 303), (167, 299, 300, 301), (167, 297, 298, 299), (167, 295, 296, 297), (167, 293, 294, 295), (167, 291, 292, 293), (167, 289, 290, 291), (167, 287, 288, 289), (167, 285, 286, 287), (167, 284, 285), (167, 208, 281, 284), (282, 280, 167, 283), (208, 165, 281), (231, 229, 165, 208), (208, 176, 5, 231), (5, 278, 279, 231), (5, 275, 276, 277), (5, 273, 274, 275), (5, 271, 272, 273), (5, 269, 270, 271), (5, 267, 268, 269), (5, 265, 266, 267), (5, 263, 264, 265), (5, 261, 262, 263), (5, 259, 260, 261), (5, 257, 258, 259), (5, 255, 256, 257), (5, 253, 254, 255), (5, 251, 252, 253), (5, 210, 204, 251), (250, 249, 167, 280), (247, 245, 204, 210), (248, 246, 167, 249), (243, 241, 204, 245), (244, 242, 167, 246), (239, 237, 204, 241), (240, 238, 167, 242), (235, 233, 204, 237), (236, 234, 167, 238), (202, 195, 204, 233), (232, 230, 167, 234), (227, 225, 165, 229), (228, 226, 167, 230), (223, 221, 165, 225), (224, 222, 167, 226), (219, 217, 165, 221), (220, 218, 167, 222), (215, 213, 165, 217), (216, 214, 167, 218), (211, 206, 165, 213), (212, 181, 167, 214), (5, 277, 278), (5, 205, 207, 209), (167, 198, 200, 208), (5, 201, 203, 205), (5, 209, 210), (199, 190, 195, 202), (197, 188, 165, 206), (167, 194, 196, 198), (5, 191, 193, 201), (167, 184, 186, 194), (190, 180, 183, 192), (5, 187, 189, 191), (185, 182, 165, 188), (190, 192, 195), (5, 177, 187), (167, 172, 175, 184), (168, 163, 165, 182), (180, 178, 179, 183), (178, 164, 163, 179), (176, 169, 5), (5, 166, 174, 177), (173, 166, 167, 181), (169, 170, 5), (5, 150, 166), (167, 171, 172), (166, 150, 167), (163, 164, 165), (1166, 1144, 8), (167, 354, 353, 171), (5, 170, 351), (1578, 1166, 8), (353, 354, 1083, 1084), (5, 351, 1079), (1603, 1578, 8), (1084, 1083, 1117, 1118), (5, 1079, 1114), (357, 337, 18), (1118, 1117, 1142, 1143), (5, 1114, 1141), (1143, 1142, 1164, 1165), (5, 1141, 1163), (1649, 1626, 8), (1165, 1164, 1576, 1577), (5, 1163, 1575), (1626, 1603, 8), (1576, 1601, 1602, 1577), (5, 1575, 1600), (1601, 1624, 1625, 1602), (5, 1600, 1623), (1693, 1672, 8), (1624, 1647, 1648, 1625), (5, 1623, 1646), (1830, 1693, 8), (1647, 1670, 1671, 1648), (5, 1646, 1669), (1672, 1649, 8), (1670, 1691, 1692, 1671), (5, 1669, 1690), (1691, 1828, 1829, 1692), (5, 1690, 1827), (1866, 1852, 8), (1828, 1851, 1850, 1829), (5, 1827, 1689), (1877, 1866, 8), (1851, 1865, 1864, 1850), (5, 1689, 1668), (1878, 1877, 8), (1865, 1869, 1876, 1864), (5, 1668, 1645), (1868, 8, 1881, 1880), (5, 1622, 1598), (1869, 1868, 1880, 1876), (5, 1645, 1622), (1144, 1119, 8), (1119, 1085, 8), (1120, 150, 1085), (1101, 704, 150), (706, 1103, 18), (703, 150, 704), (1100, 150, 703), (1116, 150, 1100), (1081, 150, 1116), (352, 150, 1081), (167, 150, 352), (1108, 756, 8), (1109, 147, 756), (1137, 147, 1109), (1159, 147, 1137), (1566, 147, 1159), (337, 152, 18), (1153, 147, 1566), (1132, 147, 1153), (1104, 147, 1132), (706, 147, 1104), (1103, 1088, 18), (18, 147, 706), (1088, 357, 18), (152, 140, 18), (140, 128, 18), (37, 57, 8), (60, 59, 8), (18, 128, 116), (78, 60, 8), (18, 116, 104), (93, 78, 8), (18, 104, 90), (75, 93, 8), (18, 90, 73), (57, 75, 8), (18, 73, 56), (18, 37, 8), (18, 56, 37), (59, 77, 8), (77, 95, 8), (95, 107, 8), (107, 119, 8), (119, 131, 8), (131, 143, 8), (143, 155, 8), (155, 340, 8), (340, 360, 8), (360, 1091, 8), (1091, 1123, 8), (1123, 1108, 8), (11, 19, 5), (1852, 1830, 8), (8, 4, 10), (18, 8, 10), (7, 19, 11), (3, 7, 11), (11, 20, 6), (3, 11, 6), (13, 33, 19), (7, 13, 19), (22, 52, 33), (13, 22, 33), (36, 70, 52), (22, 36, 52), (55, 87, 70), (36, 55, 70), (72, 102, 87), (55, 72, 87), (89, 114, 102), (72, 89, 102), (103, 126, 114), (89, 103, 114), (115, 138, 126), (103, 115, 126), (127, 150, 138), (115, 127, 138), (139, 335, 150), (127, 139, 150), (151, 355, 335), (139, 151, 335), (336, 1086, 355), (151, 336, 355), (356, 1092, 1086), (336, 356, 1086), (1087, 361, 1092), (356, 1087, 1092), (341, 361, 1093), (1093, 361, 1087), (156, 341, 362), (362, 341, 1093), (144, 156, 342), (342, 156, 362), (132, 144, 157), (157, 144, 342), (120, 132, 133), (133, 132, 157), (120, 133, 108), (108, 133, 121), (108, 121, 96), (96, 121, 109), (96, 109, 80), (80, 109, 97), (80, 97, 62), (62, 97, 81), (62, 81, 40), (40, 81, 63), (40, 63, 24), (24, 63, 41), (24, 41, 14), (14, 41, 42), (14, 42, 25), (25, 42, 29), (25, 29, 43), (43, 29, 16), (43, 16, 28), (28, 16, 9), (28, 9, 27), (27, 9, 15), (27, 15, 45), (45, 15, 26), (45, 26, 65), (65, 26, 44), (65, 44, 82), (82, 44, 64), (82, 64, 88), (88, 64, 54), (71, 88, 54), (35, 71, 54), (53, 71, 35), (21, 53, 35), (34, 53, 21), (12, 34, 21), (20, 34, 12), (6, 20, 12), (1077, 162, 350), (1111, 1077, 350), (350, 1078, 1112), (1111, 350, 1112), (349, 149, 162), (1077, 349, 162), (161, 137, 149), (349, 161, 149), (148, 125, 137), (161, 148, 137), (136, 113, 125), (148, 136, 125), (124, 101, 113), (136, 124, 113), (112, 86, 101), (124, 112, 101), (100, 69, 86), (112, 100, 86), (85, 51, 69), (100, 85, 69), (68, 32, 51), (85, 68, 51), (49, 50, 32), (68, 49, 32), (31, 48, 50), (49, 31, 50), (17, 47, 48), (31, 17, 48), (30, 67, 47), (17, 30, 47), (46, 84, 67), (30, 46, 67), (99, 84, 66), (66, 84, 46), (111, 99, 83), (83, 99, 66), (123, 111, 98), (98, 111, 83), (134, 123, 110), (110, 123, 98), (145, 134, 122), (122, 134, 110), (145, 122, 147), (147, 122, 135), (147, 135, 160), (160, 135, 146), (160, 146, 346), (346, 146, 159), (346, 159, 708), (708, 159, 345), (708, 345, 1106), (1106, 345, 707), (1106, 707, 1134), (1134, 707, 1105), (1134, 1105, 1155), (1155, 1105, 1133), (1155, 1133, 1568), (1568, 1133, 1154), (1568, 1154, 1590), (1590, 1154, 1567), (1590, 1567, 1604), (1604, 1567, 1167), (1604, 1167, 1627), (1627, 1167, 1651), (1627, 1651, 1666), (1666, 1651, 1688), (1666, 1688, 1643), (1643, 1688, 1664), (1643, 1664, 1621), (1621, 1664, 1619), (1621, 1619, 1573), (1573, 1619, 1597), (1161, 1573, 1597), (1574, 1161, 1597), (1140, 1161, 1574), (1162, 1140, 1574), (1113, 1140, 1162), (1139, 1113, 1162), (1078, 1113, 1139), (1112, 1078, 1139), (354, 167, 1082), (364, 354, 1082), (1097, 1083, 354), (364, 1097, 354), (1127, 1117, 1083), (1097, 1127, 1083), (1149, 1142, 1117), (1127, 1149, 1117), (1562, 1164, 1142), (1149, 1562, 1142), (1586, 1576, 1164), (1562, 1586, 1164), (1612, 1601, 1576), (1586, 1612, 1576), (1635, 1624, 1601), (1612, 1635, 1601), (1659, 1647, 1624), (1635, 1659, 1624), (1682, 1670, 1647), (1659, 1682, 1647), (1823, 1691, 1670), (1682, 1823, 1670), (1846, 1828, 1691), (1823, 1846, 1691), (1861, 1851, 1828), (1846, 1861, 1828), (1870, 1865, 1851), (1861, 1870, 1851), (1854, 1869, 1865), (1870, 1854, 1865), (1831, 1868, 1869), (1854, 1831, 1869), (1878, 1868, 1853), (1853, 1868, 1831), (1877, 1878, 1867), (1867, 1878, 1853), (1866, 1877, 1874), (1874, 1877, 1867), (1852, 1866, 1862), (1862, 1866, 1874), (1830, 1852, 1847), (1847, 1852, 1862), (1830, 1847, 1693), (1693, 1847, 1824), (1693, 1824, 1672), (1672, 1824, 1683), (1672, 1683, 1649), (1649, 1683, 1660), (1649, 1660, 1626), (1626, 1660, 1636), (1626, 1636, 1603), (1603, 1636, 1613), (1603, 1613, 1578), (1578, 1613, 1588), (1578, 1588, 1166), (1166, 1588, 1564), (1166, 1564, 1144), (1144, 1564, 1151), (1144, 1151, 1119), (1119, 1151, 1129), (1119, 1129, 1085), (1085, 1129, 1102), (1085, 1102, 1120), (1120, 1102, 705), (1120, 705, 1101), (1101, 705, 344), (1101, 344, 704), (704, 344, 158), (704, 158, 703), (703, 158, 343), (703, 343, 1100), (1100, 343, 702), (1116, 1100, 702), (1099, 1116, 702), (1081, 1116, 1099), (1115, 1081, 1099), (352, 1081, 1115), (1080, 352, 1115), (167, 352, 1080), (1082, 167, 1080), (1158, 1137, 1109), (1157, 1158, 1109), (1109, 756, 1136), (1157, 1109, 1136), (1571, 1159, 1137), (1158, 1571, 1137), (1595, 1566, 1159), (1571, 1595, 1159), (1589, 1153, 1566), (1595, 1589, 1566), (1565, 1132, 1153), (1589, 1565, 1153), (1152, 1104, 1132), (1565, 1152, 1132), (1131, 706, 1104), (1152, 1131, 1104), (1130, 1103, 706), (1131, 1130, 706), (1145, 1088, 1103), (1130, 1145, 1103), (1121, 357, 1088), (1145, 1121, 1088), (1089, 337, 357), (1121, 1089, 357), (358, 152, 337), (1089, 358, 337), (338, 140, 152), (358, 338, 152), (153, 128, 140), (338, 153, 140), (141, 116, 128), (153, 141, 128), (104, 116, 129), (129, 116, 141), (90, 104, 117), (117, 104, 129), (73, 90, 105), (105, 90, 117), (56, 73, 91), (91, 73, 105), (37, 56, 74), (74, 56, 91), (37, 74, 57), (57, 74, 92), (57, 92, 75), (75, 92, 79), (75, 79, 93), (93, 79, 61), (93, 61, 78), (78, 61, 39), (78, 39, 60), (60, 39, 23), (60, 23, 59), (59, 23, 38), (59, 38, 77), (77, 38, 58), (77, 58, 95), (95, 58, 76), (95, 76, 107), (107, 76, 94), (107, 94, 119), (119, 94, 106), (119, 106, 131), (131, 106, 118), (131, 118, 143), (143, 118, 130), (143, 130, 155), (155, 130, 142), (155, 142, 340), (340, 142, 154), (340, 154, 360), (360, 154, 339), (1091, 360, 339), (359, 1091, 339), (1123, 1091, 359), (1090, 1123, 359), (1108, 1123, 1090), (1122, 1108, 1090), (756, 1108, 1122), (1136, 756, 1122), (711, 710, 1176, 1170), (1177, 1176, 710, 716), (1245, 1177, 716, 967), (1247, 1245, 967, 969), (1254, 1247, 969, 971), (1256, 1254, 971, 973), (1263, 1256, 973, 975), (1265, 1263, 975, 977), (1272, 1265, 977, 979), (1281, 1274, 981, 983), (1274, 1272, 979, 981), (983, 985, 1283, 1281), (985, 987, 1290, 1283), (987, 989, 1292, 1290), (991, 993, 1301, 1299), (989, 991, 1299, 1292), (1486, 965, 964, 1487), (1490, 1489, 962, 961), (1491, 1490, 961, 960), (1492, 1491, 960, 959), (1493, 1492, 959, 958), (1494, 1493, 958, 957), (1238, 1495, 956, 732), (1495, 1494, 957, 956), (1488, 963, 962, 1489), (1487, 964, 963, 1488), (1170, 1180, 726, 711), (1184, 725, 726, 1180), (1882, 715, 725, 1188), (725, 1184, 1188), (1202, 1884, 1882, 1199), (729, 721, 1884), (1235, 732, 729, 1884), (1235, 1238, 732), (1232, 1235, 1884), (1229, 1232, 1884), (1226, 1229, 1884), (1223, 1226, 1884), (1220, 1223, 1884), (1217, 1220, 1884), (1214, 1217, 1884), (1211, 1214, 1884), (1202, 1205, 1884), (1208, 1211, 1884), (1205, 1208, 1884), (1195, 1199, 1882), (1192, 1195, 1882), (1188, 1192, 1882), (1352, 1033, 1035, 1353), (1384, 1056, 1054, 1385), (1402, 1020, 1018, 1403), (1427, 1426, 1883), (1415, 1414, 1883), (995, 1308, 1301, 993), (1418, 1417, 1883), (996, 1310, 1308, 995), (997, 1317, 1310, 996), (999, 1319, 1317, 997), (1001, 1326, 1319, 999), (1003, 1328, 1326, 1001), (1005, 1335, 1328, 1003), (1007, 1337, 1335, 1005), (1009, 1340, 1337, 1007), (1011, 1341, 1340, 1009), (1013, 1342, 1341, 1011), (1015, 1343, 1342, 1013), (1017, 1344, 1343, 1015), (1345, 1019, 1021, 1346), (1346, 1021, 1023, 1347), (1347, 1023, 1025, 1348), (1348, 1025, 1027, 1349), (1349, 1027, 1029, 1350), (1350, 1029, 1031, 1351), (1351, 1031, 1033, 1352), (1404, 1016, 1014, 1405), (1407, 1010, 1008, 1408), (1408, 1008, 1006, 1409), (1409, 1006, 1004, 1410), (1410, 1004, 1002, 1411), (1411, 1002, 1000, 1412), (1413, 1000, 998, 1883), (1413, 1412, 1000), (1416, 1415, 1883), (1414, 1413, 1883), (1417, 1416, 1883), (1419, 1418, 1883), (1420, 1419, 1883), (1421, 1420, 1883), (1422, 1421, 1883), (1423, 1422, 1883), (1424, 1423, 1883), (1426, 1425, 1883), (1425, 1424, 1883), (1403, 1018, 1016, 1404), (1405, 1014, 1012, 1406), (1406, 1012, 1010, 1407), (1353, 1035, 1037, 1354), (1354, 1037, 1039, 1355), (1355, 1039, 1041, 1356), (1356, 1041, 1043, 1357), (1357, 1043, 1045, 1358), (1358, 1045, 1047, 1359), (1359, 1047, 1049, 1360), (1360, 1049, 1051, 1361), (1361, 1051, 1053, 1362), (1362, 1053, 1055, 1363), (1363, 1055, 1057, 1364), (1364, 1057, 1059, 1365), (1365, 1059, 1061, 1366), (1366, 1061, 1063, 1367), (1442, 1441, 1885), (1449, 1448, 1885), (1428, 1427, 1883), (1431, 1430, 1883), (1432, 1431, 1883), (1450, 1449, 1885), (1433, 1432, 1883), (1434, 1433, 1883), (1435, 1434, 1883), (1436, 1435, 1883), (1437, 1436, 1883), (1438, 1437, 1883), (1439, 1438, 1883), (1440, 1439, 1883), (1443, 1442, 1885), (1441, 1440, 1883, 1885), (1444, 1443, 1885), (1445, 1444, 1885), (1446, 1445, 1885), (1447, 1446, 1885), (1448, 1447, 1885), (1429, 1428, 1883), (1430, 1429, 1883), (1367, 1063, 1065, 1368), (1368, 1065, 1067, 1369), (1369, 1067, 1069, 1370), (1370, 1069, 1071, 1371), (1371, 1071, 1073, 1372), (1372, 1073, 1075, 1373), (1373, 1075, 1076, 1374), (1374, 1076, 1074, 1375), (1375, 1074, 1072, 1376), (1376, 1072, 1070, 1377), (1377, 1070, 1068, 1378), (1378, 1068, 1066, 1379), (1379, 1066, 1064, 1380), (1380, 1064, 1062, 1381), (1381, 1062, 1060, 1382), (1382, 1060, 1058, 1383), (1383, 1058, 1056, 1384), (1457, 1456, 1885), (1452, 1451, 1885), (1458, 1457, 1885), (1453, 1452, 1885), (1451, 1450, 1885), (1454, 1453, 1885), (1455, 1454, 1885), (1456, 1455, 1885), (1459, 1458, 1885), (1460, 1459, 1885), (1461, 1460, 1885), (1462, 1461, 1885), (1385, 1054, 1052, 1386), (1386, 1052, 1050, 1387), (1387, 1050, 1048, 1388), (1388, 1048, 1046, 1389), (1389, 1046, 1044, 1390), (1390, 1044, 1042, 1391), (1391, 1042, 1040, 1392), (1392, 1040, 1038, 1393), (1393, 1038, 1036, 1394), (1394, 1036, 1034, 1395), (1395, 1034, 1032, 1396), (1396, 1032, 1030, 1397), (1397, 1030, 1028, 1398), (1398, 1028, 1026, 1399), (1399, 1026, 1024, 1400), (1400, 1024, 1022, 1401), (1401, 1022, 1020, 1402), (1470, 1469, 1885), (1463, 1462, 1885), (1464, 1463, 1885), (1465, 1464, 1885), (1466, 1465, 1885), (1467, 1466, 1885), (1468, 1467, 1885), (1469, 1468, 1885), (994, 1470, 1885, 723), (994, 1471, 1470), (992, 1472, 1471, 994), (990, 1473, 1472, 992), (988, 1474, 1473, 990), (986, 1475, 1474, 988), (982, 1477, 1476, 984), (982, 980, 1478, 1477), (980, 978, 1479, 1478), (978, 976, 1480, 1479), (976, 974, 1481, 1480), (974, 972, 1482, 1481), (972, 970, 1483, 1482), (970, 968, 1484, 1483), (966, 965, 1486, 1485), (968, 966, 1485, 1484), (1475, 986, 984, 1476), (998, 724, 1883), (1344, 1017, 1019, 1345), (720, 723, 1885), (720, 1885, 1884, 721), (1883, 1884, 1885), (1882, 1884, 1883), (724, 722, 1883), (722, 715, 1882, 1883), (278, 277, 1886), (460, 459, 266, 265), (819, 714, 1888), (1661, 1638, 889, 1684), (1616, 1615, 889, 1638), (1615, 890, 889), (889, 1695, 1684), (1784, 1783, 1888), (459, 458, 267, 266), (418, 479, 179, 163), (477, 476, 195, 192), (476, 475, 204, 195), (475, 474, 251, 204), (474, 473, 252, 251), (473, 472, 253, 252), (472, 471, 254, 253), (471, 470, 255, 254), (470, 469, 256, 255), (469, 468, 257, 256), (468, 467, 258, 257), (467, 466, 259, 258), (466, 465, 260, 259), (465, 464, 261, 260), (464, 463, 262, 261), (463, 462, 263, 262), (461, 460, 265, 264), (462, 461, 264, 263), (478, 477, 192, 183), (479, 478, 183, 179), (436, 435, 1886), (457, 456, 269, 268), (458, 457, 268, 267), (434, 433, 1886), (435, 434, 1886), (437, 436, 1886), (438, 437, 1886), (439, 438, 1886), (440, 439, 1886), (441, 440, 1886), (442, 441, 1886), (443, 442, 1886), (444, 443, 1886), (445, 444, 1886), (446, 445, 1886), (447, 446, 1886), (448, 447, 1886), (1886, 277, 276, 448), (276, 449, 448), (450, 449, 276, 275), (451, 450, 275, 274), (452, 451, 274, 273), (453, 452, 273, 272), (454, 453, 272, 271), (455, 454, 271, 270), (456, 455, 270, 269), (1780, 1779, 1888), (1749, 836, 835, 1750), (1748, 837, 836, 1749), (1747, 838, 837, 1748), (1746, 839, 838, 1747), (1745, 840, 839, 1746), (1744, 841, 840, 1745), (1743, 842, 841, 1744), (1742, 843, 842, 1743), (1734, 851, 850, 1735), (1738, 847, 846, 1739), (1737, 848, 847, 1738), (1736, 849, 848, 1737), (1735, 850, 849, 1736), (1733, 852, 851, 1734), (1739, 846, 845, 1740), (1740, 845, 844, 1741), (1741, 844, 843, 1742), (1750, 835, 834, 1751), (1779, 1778, 1888), (1803, 1802, 1888), (1781, 1780, 1888), (1782, 1781, 1888), (373, 367, 1886), (433, 432, 1886), (1813, 1812, 1888), (1812, 1811, 1888), (1811, 1810, 1888), (1810, 1809, 1888), (1809, 1808, 1888), (1808, 1807, 1888), (1807, 1806, 1888), (1806, 1805, 1888), (1805, 1804, 1888), (1804, 1803, 1888), (1802, 1801, 1888), (1814, 1813, 1888), (1696, 1814, 1888), (1694, 1696, 1888), (1687, 1673, 1888, 1665), (1888, 1640, 1642, 1665), (1888, 1663, 1641, 1640), (1888, 1826, 1686, 1663), (1888, 1842, 1849, 1826), (1888, 1678, 1819, 1842), (1888, 1631, 1655, 1678), (1888, 1583, 1608, 1631), (1888, 1146, 1559, 1583), (1888, 1094, 1124, 1146), (1674, 1694, 1888, 1673), (1888, 1886, 365, 1094), (1886, 367, 365), (421, 373, 1886), (422, 421, 1886), (423, 422, 1886), (424, 423, 1886), (425, 424, 1886), (426, 425, 1886), (427, 426, 1886), (428, 427, 1886), (429, 428, 1886), (430, 429, 1886), (431, 430, 1886), (432, 431, 1886), (1786, 1785, 1888), (1731, 854, 853, 1732), (1715, 870, 869, 1716), (1719, 866, 865, 1720), (1718, 867, 866, 1719), (1717, 868, 867, 1718), (1716, 869, 868, 1717), (1720, 865, 864, 1721), (1721, 864, 863, 1722), (1722, 863, 862, 1723), (1723, 862, 861, 1724), (1724, 861, 860, 1725), (1725, 860, 859, 1726), (1726, 859, 858, 1727), (1727, 858, 857, 1728), (1728, 857, 856, 1729), (1729, 856, 855, 1730), (1730, 855, 854, 1731), (1732, 853, 852, 1733), (1797, 1796, 1888), (1796, 1795, 1888), (1795, 1794, 1888), (1794, 1793, 1888), (1793, 1792, 1888), (1792, 1791, 1888), (1791, 1790, 1888), (1790, 1789, 1888), (1789, 1788, 1888), (1788, 1787, 1888), (1787, 1786, 1888), (1785, 1784, 1888), (1798, 1797, 1888), (1799, 1798, 1888), (1800, 1799, 1888), (1801, 1800, 1888), (1709, 876, 875, 1710), (1752, 833, 832, 1753), (1713, 872, 871, 1714), (1712, 873, 872, 1713), (1711, 874, 873, 1712), (1710, 875, 874, 1711), (1708, 877, 876, 1709), (1707, 878, 877, 1708), (1706, 879, 878, 1707), (1705, 880, 879, 1706), (1704, 881, 880, 1705), (1703, 882, 881, 1704), (1702, 883, 882, 1703), (1701, 884, 883, 1702), (1700, 885, 884, 1701), (1699, 886, 885, 1700), (1698, 887, 886, 1699), (1697, 888, 887, 1698), (1695, 889, 888, 1697), (1714, 871, 870, 1715), (1778, 1777, 1888), (1764, 821, 820, 1765), (1763, 822, 821, 1764), (1762, 823, 822, 1763), (1761, 824, 823, 1762), (1760, 825, 824, 1761), (1759, 826, 825, 1760), (1758, 827, 826, 1759), (1757, 828, 827, 1758), (1756, 829, 828, 1757), (1755, 830, 829, 1756), (1754, 831, 830, 1755), (1753, 832, 831, 1754), (1751, 834, 833, 1752), (1888, 1766, 820, 819), (1766, 1765, 820), (1767, 1766, 1888), (1768, 1767, 1888), (1769, 1768, 1888), (1770, 1769, 1888), (1771, 1770, 1888), (1772, 1771, 1888), (1773, 1772, 1888), (1774, 1773, 1888), (1775, 1774, 1888), (1776, 1775, 1888), (1777, 1776, 1888), (1783, 1782, 1888), (168, 416, 418, 163), (416, 168, 182, 414), (414, 182, 185, 412), (188, 410, 412, 185), (1615, 1617, 892, 890), (1594, 1593, 893, 1617), (1593, 1592, 893), (893, 892, 1617), (713, 728, 1889), (713, 1889, 1888, 714), (1887, 1888, 1889), (1886, 1888, 1887), (231, 279, 1887), (279, 278, 1886, 1887), (728, 731, 1889), (188, 197, 408, 410), (386, 388, 227, 229), (406, 408, 197, 206), (400, 402, 213, 215), (398, 400, 215, 217), (396, 398, 217, 219), (394, 396, 219, 221), (392, 394, 221, 223), (390, 392, 223, 225), (388, 390, 225, 227), (229, 231, 1887, 384), (384, 386, 229), (382, 384, 1887), (380, 382, 1887), (378, 380, 1887), (376, 378, 1887), (372, 376, 1887), (404, 406, 206, 211), (402, 404, 211, 213), (368, 372, 1887), (1550, 1548, 936, 935), (1552, 1550, 935, 934), (937, 936, 1548, 1546), (1554, 1552, 934, 933), (1556, 1554, 933, 932), (1531, 1533, 918, 917), (932, 931, 1558, 1556), (1553, 1555, 929, 928), (931, 930, 1557, 1558), (1551, 1553, 928, 927), (930, 929, 1555, 1557), (1549, 1551, 927, 926), (1547, 1549, 926, 925), (1545, 1547, 925, 924), (924, 923, 1543, 1545), (923, 922, 1541, 1543), (922, 921, 1539, 1541), (1533, 1535, 919, 918), (921, 920, 1537, 1539), (917, 916, 1529, 1531), (1497, 1499, 901, 900), (916, 915, 1527, 1529), (915, 914, 1525, 1527), (914, 913, 1523, 1525), (913, 912, 1521, 1523), (912, 911, 1519, 1521), (911, 910, 1517, 1519), (910, 909, 1515, 1517), (909, 908, 1513, 1515), (1535, 1537, 920, 919), (1284, 1277, 1889), (1286, 1284, 1889), (1293, 1286, 1889), (1295, 1293, 1889), (1302, 1295, 1889), (1304, 1302, 1889), (1311, 1304, 1889), (1313, 1311, 1889), (1320, 1313, 1889), (1322, 1320, 1889), (1329, 1322, 1889), (1507, 1509, 906, 905), (908, 907, 1511, 1513), (1505, 1507, 905, 904), (1512, 1510, 955, 954), (904, 903, 1503, 1505), (1516, 1514, 953, 952), (903, 902, 1501, 1503), (902, 901, 1499, 1501), (900, 899, 1197, 1497), (899, 898, 1193, 1197), (898, 897, 1190, 1193), (897, 896, 1186, 1190), (896, 895, 1182, 1186), (894, 893, 1592, 1570), (1173, 1172, 894, 1570), (895, 894, 1172, 1182), (1522, 1520, 950, 949), (1339, 1338, 1889), (1520, 1518, 951, 950), (1496, 1339, 1889), (1518, 1516, 952, 951), (1498, 1496, 1889), (1540, 1538, 941, 940), (1500, 1498, 1889), (1502, 1500, 1889), (1514, 1512, 954, 953), (1504, 1502, 1889), (1889, 731, 891, 1506), (891, 1508, 1506), (1506, 1504, 1889), (1510, 1508, 891, 955), (1524, 1522, 949, 948), (1526, 1524, 948, 947), (1528, 1526, 947, 946), (1530, 1528, 946, 945), (1532, 1530, 945, 944), (1534, 1532, 944, 943), (1536, 1534, 943, 942), (1538, 1536, 942, 941), (940, 939, 1542, 1540), (938, 937, 1546, 1544), (939, 938, 1544, 1542), (1277, 1275, 1889), (1275, 1268, 1889), (1268, 1266, 1889), (1266, 1259, 1889), (1259, 1257, 1889), (1257, 1250, 1889), (1250, 1248, 1889), (1248, 1241, 1889), (1241, 1239, 1889), (1239, 1236, 1889), (1236, 1233, 1889), (1233, 1230, 1889), (1230, 1227, 1889), (1227, 1224, 1889), (1224, 1221, 1889), (1221, 1218, 1889), (1218, 1215, 1889), (1215, 1212, 1889), (1212, 1209, 1889), (1209, 1206, 1889), (1206, 1203, 1889), (1203, 1181, 1889), (1181, 1174, 1889), (1889, 1125, 1095, 369), (1889, 1584, 1560, 1147), (1889, 1632, 1609, 1584), (1889, 1679, 1656, 1632), (1889, 1843, 1820, 1679), (1889, 1873, 1858, 1843), (1889, 1841, 1857, 1873), (1889, 1676, 1817, 1841), (1653, 1676, 1889, 1629), (1889, 1581, 1606, 1629), (1171, 1581, 1889, 1174), (1889, 1147, 1125), (369, 368, 1887, 1889), (1509, 1511, 907, 906), (1331, 1329, 1889), (1338, 1331, 1889), (610, 314, 313, 608), (574, 296, 295, 572), (389, 391, 1892), (524, 526, 1890), (550, 552, 1890), (173, 699, 698, 166), (181, 700, 699, 173), (212, 701, 700, 181), (214, 696, 701, 212), (216, 694, 696, 214), (218, 692, 694, 216), (220, 690, 692, 218), (548, 550, 1890), (222, 688, 690, 220), (678, 232, 234, 676), (224, 686, 688, 222), (684, 226, 228, 682), (682, 228, 230, 680), (680, 230, 232, 678), (676, 234, 236, 674), (570, 294, 293, 568), (564, 291, 290, 562), (562, 290, 289, 560), (560, 289, 288, 558), (546, 548, 1890), (558, 288, 287, 556), (556, 287, 286, 554), (1890, 552, 286, 285), (552, 554, 286), (544, 546, 1890), (542, 544, 1890), (540, 542, 1890), (538, 540, 1890), (536, 538, 1890), (534, 536, 1890), (532, 534, 1890), (530, 532, 1890), (526, 528, 1890), (528, 530, 1890), (572, 295, 294, 570), (568, 293, 292, 566), (566, 292, 291, 564), (674, 236, 238, 672), (672, 238, 240, 670), (670, 240, 242, 668), (668, 242, 244, 666), (666, 244, 246, 664), (664, 246, 248, 662), (662, 248, 249, 660), (660, 249, 250, 658), (658, 250, 280, 656), (656, 280, 282, 654), (654, 282, 283, 652), (652, 283, 334, 650), (650, 334, 333, 648), (648, 333, 332, 646), (520, 522, 1890), (514, 516, 1890), (512, 514, 1890), (510, 512, 1890), (419, 480, 1892), (508, 510, 1890), (506, 508, 1890), (504, 506, 1890), (502, 504, 1890), (500, 502, 1890), (498, 500, 1890), (496, 498, 1890), (490, 492, 1892), (494, 496, 1890, 1892), (488, 490, 1892), (486, 488, 1892), (484, 486, 1892), (482, 484, 1892), (417, 419, 1892), (522, 524, 1890), (518, 520, 1890), (516, 518, 1890), (646, 332, 331, 644), (644, 331, 330, 642), (642, 330, 329, 640), (640, 329, 328, 638), (638, 328, 327, 636), (636, 327, 326, 634), (634, 326, 325, 632), (632, 325, 324, 630), (630, 324, 323, 628), (628, 323, 322, 626), (626, 322, 321, 624), (624, 321, 320, 622), (622, 320, 319, 620), (620, 319, 318, 618), (618, 318, 317, 616), (616, 317, 316, 614), (614, 316, 315, 612), (612, 315, 314, 610), (411, 413, 1892), (413, 415, 1892), (409, 411, 1892), (415, 417, 1892), (403, 405, 1892), (407, 409, 1892), (405, 407, 1892), (401, 403, 1892), (399, 401, 1892), (397, 399, 1892), (395, 397, 1892), (391, 393, 1892), (393, 395, 1892), (608, 313, 312, 606), (606, 312, 311, 604), (604, 311, 310, 602), (602, 310, 309, 600), (600, 309, 308, 598), (598, 308, 307, 596), (596, 307, 306, 594), (594, 306, 305, 592), (592, 305, 304, 590), (590, 304, 303, 588), (588, 303, 302, 586), (586, 302, 301, 584), (584, 301, 300, 582), (582, 300, 299, 580), (580, 299, 298, 578), (578, 298, 297, 576), (576, 297, 296, 574), (374, 175, 172, 366), (200, 389, 1892, 208), (200, 387, 389), (198, 385, 387, 200), (196, 383, 385, 198), (194, 381, 383, 196), (186, 379, 381, 194), (184, 377, 379, 186), (175, 374, 377, 184), (1880, 1881, 1098, 1876), (1879, 1128, 1098, 1881), (1098, 1850, 1864, 1876), (1875, 1150, 1128, 1879), (1863, 1563, 1150, 1875), (1098, 1692, 1829, 1850), (1848, 1587, 1563, 1863), (1825, 1611, 1587, 1848), (1098, 1648, 1671, 1692), (1685, 1634, 1611, 1825), (1662, 1658, 1634, 1685), (1098, 1602, 1625, 1648), (1639, 1681, 1658, 1662), (1618, 1822, 1681, 1639), (1098, 1165, 1577, 1602), (1596, 1845, 1822, 1618), (1572, 1860, 1845, 1596), (1098, 1118, 1143, 1165), (1160, 1871, 1860, 1572), (1138, 1855, 1871, 1160), (1098, 353, 1084, 1118), (1110, 1832, 1855, 1138), (718, 1833, 1832, 1110), (363, 171, 353, 1098), (718, 717, 1833), (366, 172, 171, 363), (717, 727, 1835, 1833), (727, 730, 1837, 1835), (730, 733, 1838, 1837), (733, 735, 1839, 1838), (735, 737, 1836, 1839), (737, 739, 1834, 1836), (739, 741, 1815, 1834), (741, 1816, 1815), (741, 1628, 1652, 1675), (741, 1579, 1605, 1628), (1675, 1816, 741), (743, 1580, 1579, 741), (743, 745, 1178, 1580), (745, 1179, 1178), (745, 747, 1183, 1179), (747, 749, 1185, 1183), (749, 751, 1187, 1185), (753, 755, 1191, 1189), (751, 753, 1189, 1187), (285, 284, 1890), (686, 224, 226, 684), (480, 482, 1892), (492, 494, 1892), (698, 697, 174, 166), (697, 695, 177, 174), (281, 165, 1891), (281, 1891, 1890, 284), (1892, 1891, 1893), (1890, 1891, 1892), (169, 176, 1893), (176, 208, 1892, 1893), (758, 1194, 1191, 755), (760, 1196, 1194, 758), (165, 164, 1891), (1893, 1079, 351, 170), (1893, 1163, 1141, 1114), (1893, 1600, 1575, 1163), (1893, 1646, 1623, 1600), (1893, 1690, 1669, 1646), (1893, 1689, 1827, 1690), (1893, 1645, 1668, 1689), (1893, 1598, 1622, 1645), (1893, 1620, 1599, 1598), (1893, 1667, 1644, 1620), (1893, 1637, 1650, 1667), (1893, 1591, 1614, 1637), (1893, 1156, 1569, 1591), (1893, 1107, 1135, 1156), (1893, 348, 709, 1107), (1893, 712, 347, 348), (1893, 1114, 1079), (170, 169, 1893), (1196, 760, 762, 1198), (1255, 802, 804, 1258), (511, 509, 1893), (695, 693, 187, 177), (681, 679, 207, 205), (621, 619, 1891), (691, 689, 191, 189), (689, 687, 193, 191), (687, 685, 201, 193), (685, 683, 203, 201), (683, 681, 205, 203), (679, 677, 209, 207), (677, 675, 210, 209), (675, 673, 247, 210), (673, 671, 245, 247), (605, 603, 1891), (609, 607, 1891), (611, 609, 1891), (613, 611, 1891), (615, 613, 1891), (669, 667, 241, 243), (663, 661, 235, 237), (665, 663, 237, 239), (667, 665, 239, 241), (607, 605, 1891), (671, 669, 243, 245), (693, 691, 189, 187), (661, 659, 233, 235), (617, 615, 1891), (619, 617, 1891), (623, 621, 1891), (625, 623, 1891), (627, 625, 1891), (629, 627, 1891), (631, 629, 1891), (633, 631, 1891), (635, 633, 1891), (637, 635, 1891), (639, 637, 1891), (641, 639, 1891), (643, 641, 1891), (645, 643, 1891), (647, 645, 1891), (1891, 164, 178, 647), (178, 649, 647), (651, 649, 178, 180), (653, 651, 180, 190), (655, 653, 190, 199), (657, 655, 199, 202), (659, 657, 202, 233), (503, 501, 1893), (1305, 765, 763, 1298), (1307, 767, 765, 1305), (1316, 771, 769, 1314), (1315, 795, 793, 1318), (1318, 793, 791, 1321), (1321, 791, 789, 1324), (1324, 789, 787, 1327), (1327, 787, 785, 1330), (1330, 785, 783, 1333), (1333, 783, 781, 1336), (1336, 781, 779, 1334), (1334, 779, 777, 1332), (1332, 777, 775, 1325), (1325, 775, 773, 1323), (1323, 773, 771, 1316), (1298, 763, 761, 1296), (501, 499, 1893), (547, 545, 1893), (505, 503, 1893), (507, 505, 1893), (577, 575, 1891), (603, 601, 1891), (567, 565, 1893), (565, 563, 1893), (563, 561, 1893), (561, 559, 1893), (559, 557, 1893), (557, 555, 1893), (555, 553, 1893), (553, 551, 1893), (551, 549, 1893), (549, 547, 1893), (545, 543, 1893), (569, 567, 1893), (571, 569, 1893), (573, 571, 1893), (573, 1893, 1891, 575), (579, 577, 1891), (581, 579, 1891), (583, 581, 1891), (585, 583, 1891), (587, 585, 1891), (589, 587, 1891), (591, 589, 1891), (593, 591, 1891), (595, 593, 1891), (597, 595, 1891), (599, 597, 1891), (601, 599, 1891), (513, 511, 1893), (1309, 799, 797, 1312), (1258, 804, 806, 1261), (1270, 812, 814, 1273), (1267, 810, 812, 1270), (1264, 808, 810, 1267), (1261, 806, 808, 1264), (1273, 814, 816, 1276), (1276, 816, 818, 1279), (1279, 818, 817, 1282), (1282, 817, 815, 1285), (1285, 815, 813, 1288), (1288, 813, 811, 1291), (1291, 811, 809, 1294), (1294, 809, 807, 1297), (1297, 807, 805, 1300), (1300, 805, 803, 1303), (1303, 803, 801, 1306), (1306, 801, 799, 1309), (1312, 797, 795, 1315), (535, 533, 1893), (533, 531, 1893), (531, 529, 1893), (529, 527, 1893), (527, 525, 1893), (525, 523, 1893), (523, 521, 1893), (521, 519, 1893), (519, 517, 1893), (517, 515, 1893), (515, 513, 1893), (537, 535, 1893), (539, 537, 1893), (541, 539, 1893), (543, 541, 1893), (1234, 788, 790, 1237), (1289, 759, 757, 1287), (1249, 798, 800, 1252), (1246, 796, 798, 1249), (1243, 794, 796, 1246), (1240, 792, 794, 1243), (1237, 790, 792, 1240), (1198, 762, 764, 1200), (1231, 786, 788, 1234), (1228, 784, 786, 1231), (1225, 782, 784, 1228), (1222, 780, 782, 1225), (1219, 778, 780, 1222), (1216, 776, 778, 1219), (1213, 774, 776, 1216), (1210, 772, 774, 1213), (1207, 770, 772, 1210), (1204, 768, 770, 1207), (1201, 766, 768, 1204), (1200, 764, 766, 1201), (1252, 800, 802, 1255), (499, 497, 1893), (1175, 734, 719, 1168), (1242, 736, 734, 1175), (1244, 738, 736, 1242), (1251, 740, 738, 1244), (1253, 742, 740, 1251), (1260, 744, 742, 1253), (1262, 746, 744, 1260), (1269, 748, 746, 1262), (1271, 750, 748, 1269), (1278, 752, 750, 1271), (1280, 754, 752, 1278), (1287, 757, 754, 1280), (1296, 761, 759, 1289), (1893, 1607, 1582, 1169), (1893, 1677, 1654, 1630), (1893, 1840, 1818, 1677), (1893, 1872, 1856, 1840), (1893, 1844, 1859, 1872), (1893, 1680, 1821, 1844), (1893, 1633, 1657, 1680), (1893, 1585, 1610, 1633), (1893, 1148, 1561, 1585), (1893, 1096, 1126, 1148), (1893, 371, 370, 1096), (1893, 1630, 1607), (1169, 719, 712, 1893), (1169, 1168, 719), (375, 371, 1893), (420, 375, 1893), (481, 420, 1893), (483, 481, 1893), (485, 483, 1893), (487, 485, 1893), (489, 487, 1893), (491, 489, 1893), (493, 491, 1893), (495, 493, 1893), (497, 495, 1893), (509, 507, 1893), (1314, 769, 767, 1307)])
me_mano_soporte2_001.use_remesh_preserve_volume = False
me_mano_soporte2_001.use_remesh_preserve_attributes = False
me_mano_soporte2_001.use_mirror_vertex_groups = False
me_mano_soporte2_001.update()

# ---- objects
ob_mano_soporte2_001 = bpy.data.objects.new('Mano Soporte2.001', me_mano_soporte2_001)

# ---- transforms, parenting, visibility, modifiers, constraints
ob_mano_soporte2_001.location = (0.0, 0.0, 4.768e-07)
ob_mano_soporte2_001.lineart.crease_threshold = 0.0

# ---- collection membership
col_collection_1.objects.link(ob_mano_soporte2_001)

# ---- scene / render settings (as saved in the file)
scene.frame_start = 1; scene.frame_end = 250; scene.frame_set(1)
scene.render.engine = 'BLENDER_EEVEE_NEXT'
scene.render.image_settings.compression = 90
scene.render.resolution_percentage = 50
scene.render.dither_intensity = 0.0
scene.cycles.use_denoising = False
scene.cycles.samples = 10
scene.cycles.sampling_pattern = 'TABULATED_SOBOL'
scene.cycles.light_sampling_threshold = 0.0
scene.cycles.use_adaptive_sampling = False
scene.cycles.use_light_tree = False
scene.cycles.blur_glossy = 0.0
scene.cycles.volume_bounces = 1
scene.cycles.pixel_filter_type = 'GAUSSIAN'
scene.cycles.sample_clamp_indirect = 0.0
scene.view_settings.view_transform = 'Standard'
bpy.context.view_layer.update()

# ---- added for rendering (the .blend has no active camera and no usable light): camera, sun
cam_auto = bpy.data.cameras.new('AutoCamera')
cam_auto.lens = 50.0
cam_auto.sensor_width = 36.0
cam_auto.clip_end = 2590.4
ob_auto_camera = bpy.data.objects.new('AutoCamera', cam_auto)
scene.collection.objects.link(ob_auto_camera)
ob_auto_camera.location = (148.91, -180.48, 118.565)
ob_auto_camera.rotation_euler = (1.09748, -7.21219e-08, 0.694738)
scene.camera = ob_auto_camera
light_auto_sun = bpy.data.lights.new('AutoSun', 'SUN')
light_auto_sun.energy = 3.0
light_auto_sun.angle = 0.0523599
ob_auto_sun = bpy.data.objects.new('AutoSun', light_auto_sun)
scene.collection.objects.link(ob_auto_sun)
ob_auto_sun.rotation_euler = (0.872665, 0.174533, 0.523599)
bpy.context.view_layer.update()
